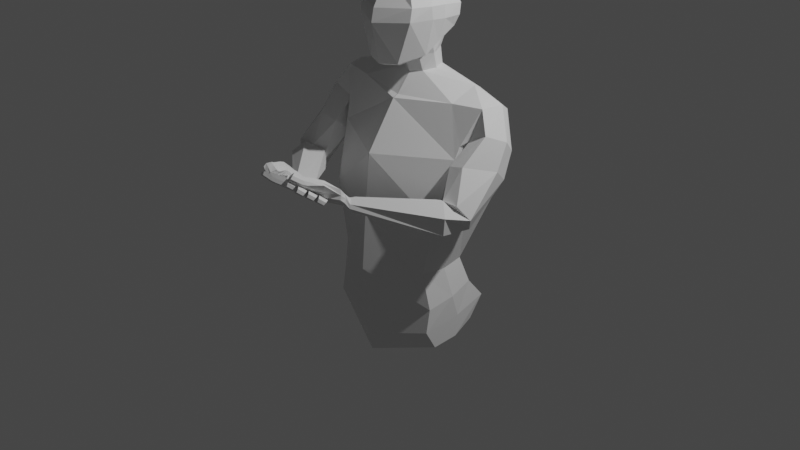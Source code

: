 # Source: lengua_3.blend  (saved by Blender 3.6.11; exported with 4.5.12 LTS)
import bpy
from mathutils import Matrix  # noqa: F401  (used for matrix-valued properties, if any)

bpy.ops.wm.read_factory_settings(use_empty=True)
scene = bpy.context.scene
scene.name = 'Scene'

# ---- collections
col_collection = bpy.data.collections.new('Collection'); scene.collection.children.link(col_collection)

# ---- world
world_world = bpy.data.worlds.new('World'); scene.world = world_world
world_world.use_nodes = True; world_world.node_tree.nodes.clear()
_N = world_world.node_tree.nodes; _L = world_world.node_tree.links
n0 = _N.new('ShaderNodeOutputWorld'); n0.name = 'World Output'; n0.location = (300, 300)
n1 = _N.new('ShaderNodeBackground'); n1.name = 'Background'; n1.location = (10, 300)
n1.inputs[0].default_value = (0.05088, 0.05088, 0.05088, 1.0)
_L.new(n1.outputs[0], n0.inputs[0])
n0.is_active_output = True
world_world.color = (0.05088, 0.05088, 0.05088)
world_world.use_sun_shadow = False
world_world.sun_shadow_jitter_overblur = 0.0

# ---- cameras
cam_camera = bpy.data.cameras.new('Camera')
cam_camera.clip_end = 100.0
cam_camera.ortho_scale = 7.314

# ---- lights
light_light = bpy.data.lights.new('Light', 'POINT')
light_light.transmission_factor = 0.0
light_light.energy = 1000.0
light_light.shadow_soft_size = 0.1
light_light.shadow_maximum_resolution = 0.006
light_light.use_absolute_resolution = True

# ---- meshes
me_cubo_001 = bpy.data.meshes.new('Cubo.001')
me_cubo_001.from_pydata([(0.1496, -0.1297, 1.687), (0.2666, -0.1224, 2.439), (0.2011, 0.4138, 1.907), (0.2666, 0.4169, 2.377), (-0.001463, 0.4506, 1.845), (0.0, 0.4623, 2.456), (0.0, -0.1821, 1.668), (0.0, -0.1602, 2.508), (0.2441, 0.07367, 1.774), (0.228, 0.2174, 1.845), (0.3187, 0.2322, 2.454), (0.3188, 0.12, 2.466), (0.0, 0.1288, 2.57), (0.0, 0.2388, 2.558), (0.3415, 0.4706, 2.208), (0.3405, 0.4568, 2.095), (0.3348, -0.18, 2.133), (0.3377, -0.1592, 2.264), (0.0, 0.5564, 2.191), (-0.0005691, 0.543, 2.054), (0.0, -0.3484, 2.102), (0.0, -0.3184, 2.238), (0.3964, 0.03214, 2.26), (0.3924, 0.0576, 2.131), (0.3951, 0.2105, 2.118), (0.3979, 0.1992, 2.25), (0.2992, 0.4294, 1.988), (-0.001356, 0.4748, 1.948), (0.0, -0.2619, 1.7), (0.1834, -0.1909, 1.714), (0.3148, 0.04348, 1.783), (0.3366, 0.1922, 1.895), (0.5597, 0.3114, -0.3374), (0.6128, 0.4021, -0.6193), (0.7718, 0.5193, 0.3331), (0.638, -0.1827, -0.7281), (0.0, 0.6336, -0.8164), (0.0, 0.5726, 1.441), (0.0, -0.385, -0.9106), (0.001452, -0.07763, 1.316), (0.686, -0.2084, 0.261), (0.5597, -0.2091, -0.3552), (0.001653, -0.401, 0.8333), (0.0, -0.4536, 0.2181), (0.0, -0.5008, -0.391), (-0.0007923, 0.6959, 0.9871), (0.0, 0.6414, 0.3331), (0.0, 0.4928, -0.3374), (0.6128, 0.4386, -1.081), (0.638, -0.1004, -1.197), (0.0, 0.6336, -1.245), (0.0, -0.385, -1.379), (0.0, -0.385, -1.19), (0.638, -0.2256, -0.9785), (0.6128, 0.6022, -0.856), (0.0, 0.8155, -1.062), (0.6663, 0.1104, -0.6693), (0.616, 0.3947, 1.485), (0.1236, 0.1941, 1.553), (-0.04114, 0.1242, -0.8634), (0.6008, 0.05002, -0.3473), (0.7697, 0.1544, 0.2915), (0.6578, 0.1741, -1.164), (0.0, 0.1295, -1.345), (0.6665, 0.1899, -0.9172), (0.0, 0.2154, -1.126), (0.597, 0.1116, 1.366), (0.5903, 0.4987, 1.436), (0.7007, 0.5386, 0.8257), (0.7624, -0.01027, 0.8818), (0.7611, 0.261, 0.8972), (1.193, 0.2241, 1.124), (1.047, 0.0941, 1.173), (0.9145, 0.3933, 0.8891), (0.8378, 0.114, 1.063), (0.7915, 0.2652, 0.933), (1.132, 0.3686, 0.9847), (0.4196, -1.005, 0.6311), (0.3868, -0.971, 0.6671), (0.4241, -1.017, 0.5936), (0.3329, -0.8918, 0.4815), (0.2791, -0.8258, 0.605), (0.3053, -0.8558, 0.522), (1.225, -0.2647, 0.5036), (1.134, -0.1799, 0.3574), (0.9333, -0.3321, 0.6204), (1.124, -0.3439, 0.6358), (0.9453, -0.1727, 0.3408), (0.8449, -0.2454, 0.4716), (0.7826, 0.03735, 1.011), (0.9173, 0.1803, 1.38), (0.9769, 0.3889, 1.39), (0.8164, 0.5415, 0.9709), (0.7822, 0.2857, 0.9367), (0.9075, 0.5403, 1.293), (1.103, -0.474, 0.5465), (0.8231, -0.2654, 0.5797), (0.9179, -0.3552, 0.2701), (1.08, -0.4649, 0.3651), (0.9924, -0.3828, 0.6598), (0.8088, -0.263, 0.3925), (1.154, 0.2528, 0.7321), (1.001, -0.151, 0.9234), (0.7647, 0.02512, 0.7403), (1.221, 0.07893, 0.8805), (0.8108, -0.1227, 0.8674), (0.9524, 0.1622, 0.6449), (-0.0006782, 0.1384, 1.526), (0.1803, 0.323, 1.568), (-0.0007263, 0.5037, 1.59), (0.1304, 0.4533, 1.577), (0.001539, -0.02228, 1.341), (0.199, 0.2676, 1.727), (0.1485, 0.4079, 1.765), (-0.0009498, 0.07382, 1.694), (0.1284, 0.1275, 1.73), (-0.001235, 0.4703, 1.779), (0.3703, -1.072, 0.7843), (0.09465, -1.315, 0.8566), (0.3716, -1.079, 0.6823), (0.0993, -1.355, 0.7667), (0.1569, -0.8549, 0.5624), (-0.1546, -1.043, 0.6446), (0.1761, -0.9043, 0.5055), (-0.1323, -1.104, 0.5698), (0.2242, -0.9082, 0.5161), (0.2948, -0.9819, 0.5763), (0.3792, -1.04, 0.6446), (0.03012, -1.312, 0.7329), (-0.03408, -1.256, 0.6791), (-0.09632, -1.189, 0.6306), (0.3582, -1.01, 0.7152), (0.2841, -0.9404, 0.6399), (0.2134, -0.8667, 0.5797), (-0.1142, -1.132, 0.7083), (-0.05388, -1.194, 0.76), (0.01338, -1.257, 0.8096), (0.1797, -1.256, 0.785), (0.1906, -1.267, 0.7025), (0.2957, -1.176, 0.7074), (-0.06179, -1.051, 0.5492), (0.04448, -0.9682, 0.5137), (-0.08373, -0.9908, 0.6218), (0.02265, -0.9086, 0.5859), (-0.01992, -1.048, 0.6851), (0.08723, -0.9644, 0.6489), (0.04829, -1.117, 0.7267), (0.1554, -1.034, 0.6905), (0.114, -1.191, 0.7762), (0.2157, -1.106, 0.7877), (0.131, -1.227, 0.6865), (0.2395, -1.118, 0.6799), (0.06347, -1.176, 0.6372), (0.1709, -1.089, 0.6053), (-0.003668, -1.11, 0.5893), (0.1035, -1.027, 0.5532), (0.02956, -1.32, 0.7504), (0.07985, -1.352, 0.7796), (0.07883, -1.319, 0.8511), (0.0147, -1.275, 0.8108), (-0.1381, -1.115, 0.5876), (-0.1133, -1.178, 0.6326), (-0.1254, -1.136, 0.6946), (-0.1573, -1.066, 0.6444), (-0.09964, -1.196, 0.6469), (-0.05308, -1.248, 0.684), (-0.06553, -1.203, 0.7499), (-0.1166, -1.148, 0.7056), (-0.03853, -1.261, 0.6953), (0.01453, -1.307, 0.7398), (0.002186, -1.264, 0.8027), (-0.05386, -1.213, 0.7599), (-0.1737, -1.526, 0.8922), (-0.2102, -1.491, 0.8632), (-0.1376, -1.482, 0.9306), (-0.1937, -1.431, 0.888), (-0.3309, -1.313, 0.7251), (-0.3719, -1.274, 0.6934), (-0.3052, -1.268, 0.764), (-0.3568, -1.214, 0.7192), (-0.2972, -1.401, 0.789), (-0.3381, -1.362, 0.7569), (-0.2678, -1.354, 0.8254), (-0.3221, -1.302, 0.782), (-0.2624, -1.488, 0.8526), (-0.3033, -1.449, 0.8204), (-0.2284, -1.438, 0.8863), (-0.2833, -1.386, 0.8432), (0.3726, -1.07, 0.7244), (0.09958, -1.337, 0.8161), (0.1652, -0.8783, 0.5329), (-0.1458, -1.071, 0.6053), (-0.1064, -1.159, 0.6684), (-0.04364, -1.225, 0.7221), (0.02084, -1.283, 0.7718), (0.3733, -1.021, 0.6784), (0.2188, -0.8874, 0.5479), (0.03057, -0.9356, 0.5474), (-0.07564, -1.018, 0.583), (0.2932, -1.185, 0.7565), (0.1914, -1.267, 0.7437), (0.08099, -1.337, 0.8166), (0.02228, -1.298, 0.7807), (-0.1209, -1.156, 0.6624), (-0.149, -1.089, 0.6149), (-0.06101, -1.223, 0.7171), (-0.1094, -1.171, 0.6752), (0.006771, -1.284, 0.77), (-0.04615, -1.236, 0.7292), (-0.1729, -1.513, 0.9218), (-0.2192, -1.471, 0.886), (-0.3351, -1.3, 0.7551), (-0.3816, -1.254, 0.7166), (-0.2996, -1.387, 0.8176), (-0.3473, -1.341, 0.7798), (-0.2627, -1.472, 0.8798), (-0.3104, -1.427, 0.8422), (0.195, -1.496, 0.9609), (0.192, -1.469, 0.9846), (0.1652, -1.429, 0.994), (0.1308, -1.431, 0.9684), (0.1534, -1.477, 0.9595), (0.1196, -1.479, 0.9195), (0.09583, -1.428, 0.9398), (0.1749, -1.501, 0.9379), (0.1362, -1.492, 0.8999), (0.3296, -0.8938, 0.6341), (0.9073, -0.3231, 0.6208), (0.9962, -0.4107, 0.3172), (0.3794, -0.9653, 0.548), (-0.05854, -1.398, 0.7828), (-0.03297, -1.377, 0.7728), (-0.1398, -1.453, 0.8195), (-0.1128, -1.437, 0.8054), (-0.1316, -1.389, 0.8595), (-0.1582, -1.407, 0.8713), (-0.05102, -1.33, 0.8279), (-0.07728, -1.35, 0.8368), (-0.01571, -1.428, 0.8092), (0.01066, -1.408, 0.8), (-0.09997, -1.486, 0.8463), (-0.07301, -1.469, 0.8324), (-0.0162, -1.398, 0.8777), (0.01005, -1.377, 0.8689), (-0.1001, -1.457, 0.9126), (-0.07351, -1.439, 0.9008), (-0.09818, -1.347, 0.8304), (-0.07202, -1.326, 0.822), (-0.1874, -1.412, 0.866), (-0.1608, -1.393, 0.8543), (-0.156, -1.428, 0.7893), (-0.1829, -1.445, 0.8029), (-0.06614, -1.362, 0.7572), (-0.09338, -1.382, 0.7653), (-0.1538, -1.296, 0.7875), (-0.1277, -1.275, 0.7791), (-0.2427, -1.36, 0.8231), (-0.2161, -1.342, 0.8114), (-0.1351, -1.344, 0.7335), (-0.1095, -1.323, 0.7235), (-0.2242, -1.407, 0.771), (-0.1973, -1.389, 0.7574), (-0.2074, -1.223, 0.7314), (-0.1812, -1.202, 0.7224), (-0.2873, -1.279, 0.7658), (-0.2607, -1.26, 0.7539), (-0.2338, -1.331, 0.8097), (-0.2072, -1.313, 0.7978), (-0.1552, -1.276, 0.7755), (-0.1289, -1.256, 0.7664), (-0.1887, -1.27, 0.6773), (-0.1627, -1.25, 0.6676), (-0.2689, -1.325, 0.714), (-0.2419, -1.308, 0.6999), (-0.1504, -1.311, 0.7105), (-0.1229, -1.293, 0.7013), (-0.2294, -1.364, 0.747), (-0.2024, -1.347, 0.7328), (-0.246, -1.138, 0.6699), (-0.2195, -1.118, 0.6606), (-0.3235, -1.192, 0.7039), (-0.2968, -1.174, 0.692), (-0.2769, -1.248, 0.7519), (-0.2501, -1.23, 0.7398), (-0.2067, -1.202, 0.7189), (-0.1801, -1.182, 0.709), (-0.2273, -1.186, 0.6158), (-0.2005, -1.166, 0.606), (-0.3052, -1.238, 0.6522), (-0.2781, -1.221, 0.6379), (-0.2019, -1.236, 0.6539), (-0.1741, -1.218, 0.6446), (-0.2725, -1.281, 0.6896), (-0.2453, -1.265, 0.6748), (0.01166, -1.394, 0.8355), (-0.01472, -1.414, 0.8444), (-0.07203, -1.455, 0.8676), (-0.09907, -1.472, 0.8806), (-0.04285, -1.353, 0.7997), (-0.06897, -1.373, 0.809), (-0.1233, -1.412, 0.8316), (-0.15, -1.429, 0.8451), (-0.1195, -1.298, 0.7508), (-0.1455, -1.319, 0.7596), (-0.2078, -1.365, 0.7836), (-0.2344, -1.382, 0.7967), (-0.0687, -1.345, 0.7899), (-0.09508, -1.365, 0.7984), (-0.1577, -1.411, 0.8224), (-0.1847, -1.429, 0.8352), (-0.1256, -1.275, 0.7343), (-0.1521, -1.294, 0.7435), (-0.2041, -1.331, 0.7659), (-0.2311, -1.348, 0.7792), (-0.1731, -1.225, 0.6941), (-0.1991, -1.246, 0.7035), (-0.2524, -1.283, 0.7261), (-0.2791, -1.301, 0.7396), (-0.1768, -1.2, 0.677), (-0.2036, -1.219, 0.6869), (-0.2471, -1.248, 0.7078), (-0.2742, -1.265, 0.7218), (-0.2111, -1.141, 0.6324), (-0.2377, -1.161, 0.642), (-0.2885, -1.196, 0.6641), (-0.3153, -1.214, 0.6778), (0.3349, -1.28, 0.8769), (0.3455, -1.243, 0.8686), (0.321, -1.241, 0.8889), (0.3082, -1.282, 0.8975), (0.294, -1.195, 0.8852), (0.2784, -1.245, 0.908), (0.234, -1.221, 0.8764), (0.2252, -1.265, 0.8935), (0.1902, -1.291, 0.8138), (0.1896, -1.319, 0.8238), (0.1681, -1.249, 0.8523), (0.172, -1.278, 0.8644), (0.3009, -1.286, 0.8298), (0.2954, -1.312, 0.8351), (0.2206, -1.297, 0.7848), (0.2229, -1.323, 0.7962), (0.2628, -1.423, 0.908), (0.2867, -1.385, 0.8932), (0.2794, -1.356, 0.9171), (0.2601, -1.394, 0.9317), (0.2452, -1.326, 0.9368), (0.2287, -1.36, 0.9496), (0.1806, -1.35, 0.9188), (0.1639, -1.375, 0.9317), (0.1119, -1.395, 0.9094), (0.128, -1.371, 0.8933), (0.2499, -1.401, 0.8694), (0.2268, -1.434, 0.8883), (0.1906, -1.42, 0.8422), (0.1734, -1.445, 0.8606), (0.1592, -1.399, 0.8592), (0.1448, -1.425, 0.8775), (-0.1496, -0.1297, 1.687), (-0.2666, -0.1224, 2.439), (-0.2011, 0.4138, 1.907), (-0.2666, 0.4169, 2.377), (0.001463, 0.4506, 1.845), (-0.2441, 0.07367, 1.774), (-0.228, 0.2174, 1.845), (-0.3187, 0.2322, 2.454), (-0.3188, 0.12, 2.466), (-0.3415, 0.4706, 2.208), (-0.3405, 0.4568, 2.095), (-0.3348, -0.18, 2.133), (-0.3377, -0.1592, 2.264), (0.0005691, 0.543, 2.054), (-0.3964, 0.03214, 2.26), (-0.3924, 0.0576, 2.131), (-0.3951, 0.2105, 2.118), (-0.3979, 0.1992, 2.25), (-0.2992, 0.4294, 1.988), (0.001356, 0.4748, 1.948), (-0.1834, -0.1909, 1.714), (-0.3148, 0.04348, 1.783), (-0.3366, 0.1922, 1.895), (-0.5597, 0.3114, -0.3374), (-0.6128, 0.4021, -0.6193), (-0.7718, 0.5193, 0.3331), (-0.638, -0.1827, -0.7281), (-0.001452, -0.07763, 1.316), (-0.686, -0.2084, 0.261), (-0.5597, -0.2091, -0.3552), (-0.001653, -0.401, 0.8333), (0.0007923, 0.6959, 0.9871), (-0.6128, 0.4386, -1.081), (-0.638, -0.1004, -1.197), (-0.638, -0.2256, -0.9785), (-0.6128, 0.6022, -0.856), (-0.6663, 0.1104, -0.6693), (-0.616, 0.3947, 1.485), (-0.1236, 0.1941, 1.553), (0.04114, 0.1242, -0.8634), (-0.6008, 0.05002, -0.3473), (-0.7697, 0.1544, 0.2915), (-0.6578, 0.1741, -1.164), (-0.6665, 0.1899, -0.9172), (-0.597, 0.1116, 1.366), (-0.5903, 0.4987, 1.436), (-0.7007, 0.5386, 0.8257), (-0.7624, -0.01027, 0.8818), (-0.7611, 0.261, 0.8972), (-1.193, 0.2241, 1.124), (-1.047, 0.0941, 1.173), (-0.9145, 0.3933, 0.8891), (-0.8378, 0.114, 1.063), (-0.7915, 0.2652, 0.933), (-1.132, 0.3686, 0.9847), (-0.4196, -1.005, 0.6311), (-0.3868, -0.971, 0.6671), (-0.4241, -1.017, 0.5936), (-0.3329, -0.8918, 0.4815), (-0.2791, -0.8258, 0.605), (-0.3053, -0.8558, 0.522), (-1.225, -0.2647, 0.5036), (-1.134, -0.1799, 0.3574), (-0.9333, -0.3321, 0.6204), (-1.124, -0.3439, 0.6358), (-0.9453, -0.1727, 0.3408), (-0.8449, -0.2454, 0.4716), (-0.7826, 0.03735, 1.011), (-0.9173, 0.1803, 1.38), (-0.9769, 0.3889, 1.39), (-0.8164, 0.5415, 0.9709), (-0.7822, 0.2857, 0.9367), (-0.9075, 0.5403, 1.293), (-1.103, -0.474, 0.5465), (-0.8231, -0.2654, 0.5797), (-0.9179, -0.3552, 0.2701), (-1.08, -0.4649, 0.3651), (-0.9924, -0.3828, 0.6598), (-0.8088, -0.263, 0.3925), (-1.154, 0.2528, 0.7321), (-1.001, -0.151, 0.9234), (-0.7647, 0.02512, 0.7403), (-1.221, 0.07893, 0.8805), (-0.8108, -0.1227, 0.8674), (-0.9524, 0.1622, 0.6449), (0.0006782, 0.1384, 1.526), (-0.1803, 0.323, 1.568), (0.0007263, 0.5037, 1.59), (-0.1304, 0.4533, 1.577), (-0.001539, -0.02228, 1.341), (-0.199, 0.2676, 1.727), (-0.1485, 0.4079, 1.765), (0.0009498, 0.07382, 1.694), (-0.1284, 0.1275, 1.73), (0.001235, 0.4703, 1.779), (-0.3703, -1.072, 0.7843), (-0.09465, -1.315, 0.8566), (-0.3716, -1.079, 0.6823), (-0.0993, -1.355, 0.7667), (-0.1569, -0.8549, 0.5624), (0.1546, -1.043, 0.6446), (-0.1761, -0.9043, 0.5055), (0.1323, -1.104, 0.5698), (-0.2242, -0.9082, 0.5161), (-0.2948, -0.9819, 0.5763), (-0.3792, -1.04, 0.6446), (-0.03012, -1.312, 0.7329), (0.03408, -1.256, 0.6791), (0.09632, -1.189, 0.6306), (-0.3582, -1.01, 0.7152), (-0.2841, -0.9404, 0.6399), (-0.2134, -0.8667, 0.5797), (0.1142, -1.132, 0.7083), (0.05388, -1.194, 0.76), (-0.01338, -1.257, 0.8096), (-0.1797, -1.256, 0.785), (-0.1906, -1.267, 0.7025), (-0.2957, -1.176, 0.7074), (0.06179, -1.051, 0.5492), (-0.04448, -0.9682, 0.5137), (0.08373, -0.9908, 0.6218), (-0.02265, -0.9086, 0.5859), (0.01992, -1.048, 0.6851), (-0.08723, -0.9644, 0.6489), (-0.04829, -1.117, 0.7267), (-0.1554, -1.034, 0.6905), (-0.114, -1.191, 0.7762), (-0.2157, -1.106, 0.7877), (-0.131, -1.227, 0.6865), (-0.2395, -1.118, 0.6799), (-0.06347, -1.176, 0.6372), (-0.1709, -1.089, 0.6053), (0.003668, -1.11, 0.5893), (-0.1035, -1.027, 0.5532), (-0.02956, -1.32, 0.7504), (-0.07985, -1.352, 0.7796), (-0.07883, -1.319, 0.8511), (-0.0147, -1.275, 0.8108), (0.1381, -1.115, 0.5876), (0.1133, -1.178, 0.6326), (0.1254, -1.136, 0.6946), (0.1573, -1.066, 0.6444), (0.09964, -1.196, 0.6469), (0.05308, -1.248, 0.684), (0.06553, -1.203, 0.7499), (0.1166, -1.148, 0.7056), (0.03853, -1.261, 0.6953), (-0.01453, -1.307, 0.7398), (-0.002186, -1.264, 0.8027), (0.05386, -1.213, 0.7599), (0.1737, -1.526, 0.8922), (0.2102, -1.491, 0.8632), (0.1376, -1.482, 0.9306), (0.1937, -1.431, 0.888), (0.3309, -1.313, 0.7251), (0.3719, -1.274, 0.6934), (0.3052, -1.268, 0.764), (0.3568, -1.214, 0.7192), (0.2972, -1.401, 0.789), (0.3381, -1.362, 0.7569), (0.2678, -1.354, 0.8254), (0.3221, -1.302, 0.782), (0.2624, -1.488, 0.8526), (0.3033, -1.449, 0.8204), (0.2284, -1.438, 0.8863), (0.2833, -1.386, 0.8432), (-0.3726, -1.07, 0.7244), (-0.09958, -1.337, 0.8161), (-0.1652, -0.8783, 0.5329), (0.1458, -1.071, 0.6053), (0.1064, -1.159, 0.6684), (0.04364, -1.225, 0.7221), (-0.02084, -1.283, 0.7718), (-0.3733, -1.021, 0.6784), (-0.2188, -0.8874, 0.5479), (-0.03057, -0.9356, 0.5474), (0.07564, -1.018, 0.583), (-0.2932, -1.185, 0.7565), (-0.1914, -1.267, 0.7437), (-0.08099, -1.337, 0.8166), (-0.02228, -1.298, 0.7807), (0.1209, -1.156, 0.6624), (0.149, -1.089, 0.6149), (0.06101, -1.223, 0.7171), (0.1094, -1.171, 0.6752), (-0.006771, -1.284, 0.77), (0.04615, -1.236, 0.7292), (0.1729, -1.513, 0.9218), (0.2192, -1.471, 0.886), (0.3351, -1.3, 0.7551), (0.3816, -1.254, 0.7166), (0.2996, -1.387, 0.8176), (0.3473, -1.341, 0.7798), (0.2627, -1.472, 0.8798), (0.3104, -1.427, 0.8422), (-0.195, -1.496, 0.9609), (-0.192, -1.469, 0.9846), (-0.1652, -1.429, 0.994), (-0.1308, -1.431, 0.9684), (-0.1534, -1.477, 0.9595), (-0.1196, -1.479, 0.9195), (-0.09583, -1.428, 0.9398), (-0.1749, -1.501, 0.9379), (-0.1362, -1.492, 0.8999), (-0.3296, -0.8938, 0.6341), (-0.9073, -0.3231, 0.6208), (-0.9962, -0.4107, 0.3172), (-0.3794, -0.9653, 0.548), (0.05854, -1.398, 0.7828), (0.03297, -1.377, 0.7728), (0.1398, -1.453, 0.8195), (0.1128, -1.437, 0.8054), (0.1316, -1.389, 0.8595), (0.1582, -1.407, 0.8713), (0.05102, -1.33, 0.8279), (0.07728, -1.35, 0.8368), (0.01571, -1.428, 0.8092), (-0.01066, -1.408, 0.8), (0.09997, -1.486, 0.8463), (0.07301, -1.469, 0.8324), (0.0162, -1.398, 0.8777), (-0.01005, -1.377, 0.8689), (0.1001, -1.457, 0.9126), (0.07351, -1.439, 0.9008), (0.09818, -1.347, 0.8304), (0.07202, -1.326, 0.822), (0.1874, -1.412, 0.866), (0.1608, -1.393, 0.8543), (0.156, -1.428, 0.7893), (0.1829, -1.445, 0.8029), (0.06614, -1.362, 0.7572), (0.09338, -1.382, 0.7653), (0.1538, -1.296, 0.7875), (0.1277, -1.275, 0.7791), (0.2427, -1.36, 0.8231), (0.2161, -1.342, 0.8114), (0.1351, -1.344, 0.7335), (0.1095, -1.323, 0.7235), (0.2242, -1.407, 0.771), (0.1973, -1.389, 0.7574), (0.2074, -1.223, 0.7314), (0.1812, -1.202, 0.7224), (0.2873, -1.279, 0.7658), (0.2607, -1.26, 0.7539), (0.2338, -1.331, 0.8097), (0.2072, -1.313, 0.7978), (0.1552, -1.276, 0.7755), (0.1289, -1.256, 0.7664), (0.1887, -1.27, 0.6773), (0.1627, -1.25, 0.6676), (0.2689, -1.325, 0.714), (0.2419, -1.308, 0.6999), (0.1504, -1.311, 0.7105), (0.1229, -1.293, 0.7013), (0.2294, -1.364, 0.747), (0.2024, -1.347, 0.7328), (0.246, -1.138, 0.6699), (0.2195, -1.118, 0.6606), (0.3235, -1.192, 0.7039), (0.2968, -1.174, 0.692), (0.2769, -1.248, 0.7519), (0.2501, -1.23, 0.7398), (0.2067, -1.202, 0.7189), (0.1801, -1.182, 0.709), (0.2273, -1.186, 0.6158), (0.2005, -1.166, 0.606), (0.3052, -1.238, 0.6522), (0.2781, -1.221, 0.6379), (0.2019, -1.236, 0.6539), (0.1741, -1.218, 0.6446), (0.2725, -1.281, 0.6896), (0.2453, -1.265, 0.6748), (-0.01166, -1.394, 0.8355), (0.01472, -1.414, 0.8444), (0.07203, -1.455, 0.8676), (0.09907, -1.472, 0.8806), (0.04285, -1.353, 0.7997), (0.06897, -1.373, 0.809), (0.1233, -1.412, 0.8316), (0.15, -1.429, 0.8451), (0.1195, -1.298, 0.7508), (0.1455, -1.319, 0.7596), (0.2078, -1.365, 0.7836), (0.2344, -1.382, 0.7967), (0.0687, -1.345, 0.7899), (0.09508, -1.365, 0.7984), (0.1577, -1.411, 0.8224), (0.1847, -1.429, 0.8352), (0.1256, -1.275, 0.7343), (0.1521, -1.294, 0.7435), (0.2041, -1.331, 0.7659), (0.2311, -1.348, 0.7792), (0.1731, -1.225, 0.6941), (0.1991, -1.246, 0.7035), (0.2524, -1.283, 0.7261), (0.2791, -1.301, 0.7396), (0.1768, -1.2, 0.677), (0.2036, -1.219, 0.6869), (0.2471, -1.248, 0.7078), (0.2742, -1.265, 0.7218), (0.2111, -1.141, 0.6324), (0.2377, -1.161, 0.642), (0.2885, -1.196, 0.6641), (0.3153, -1.214, 0.6778), (-0.3349, -1.28, 0.8769), (-0.3455, -1.243, 0.8686), (-0.321, -1.241, 0.8889), (-0.3082, -1.282, 0.8975), (-0.294, -1.195, 0.8852), (-0.2784, -1.245, 0.908), (-0.234, -1.221, 0.8764), (-0.2252, -1.265, 0.8935), (-0.1902, -1.291, 0.8138), (-0.1896, -1.319, 0.8238), (-0.1681, -1.249, 0.8523), (-0.172, -1.278, 0.8644), (-0.3009, -1.286, 0.8298), (-0.2954, -1.312, 0.8351), (-0.2206, -1.297, 0.7848), (-0.2229, -1.323, 0.7962), (-0.2628, -1.423, 0.908), (-0.2867, -1.385, 0.8932), (-0.2794, -1.356, 0.9171), (-0.2601, -1.394, 0.9317), (-0.2452, -1.326, 0.9368), (-0.2287, -1.36, 0.9496), (-0.1806, -1.35, 0.9188), (-0.1639, -1.375, 0.9317), (-0.1119, -1.395, 0.9094), (-0.128, -1.371, 0.8933), (-0.2499, -1.401, 0.8694), (-0.2268, -1.434, 0.8883), (-0.1906, -1.42, 0.8422), (-0.1734, -1.445, 0.8606), (-0.1592, -1.399, 0.8592), (-0.1448, -1.425, 0.8775)], [], [(26, 15, 24, 31), (18, 5, 3, 14), (29, 16, 20, 28), (11, 12, 7, 1), (27, 19, 15, 26), (11, 22, 25, 10), (30, 23, 16, 29), (3, 5, 13, 10), (22, 11, 1, 17), (17, 1, 7, 21), (31, 24, 23, 30), (10, 13, 12, 11), (15, 19, 18, 14), (17, 21, 20, 16), (23, 24, 25, 22), (14, 25, 24, 15), (22, 17, 16, 23), (14, 3, 10, 25), (2, 4, 27, 26), (6, 0, 29, 28), (8, 9, 31, 30), (0, 8, 30, 29), (9, 2, 26, 31), (45, 37, 67, 68), (35, 41, 44, 38), (40, 69, 42, 43), (56, 60, 41, 35), (41, 40, 43, 44), (53, 52, 51, 49), (69, 66, 39, 42), (60, 61, 40, 41), (61, 70, 69, 40), (36, 47, 32, 33), (47, 46, 34, 32), (46, 45, 68, 34), (62, 49, 51, 63), (55, 54, 48, 50), (65, 55, 50, 63), (64, 53, 49, 62), (56, 35, 53, 64), (59, 36, 55, 65), (36, 33, 54, 55), (35, 38, 52, 53), (38, 59, 65, 52), (33, 56, 64, 54), (54, 64, 62, 48), (52, 65, 63, 51), (48, 62, 63, 50), (34, 68, 70, 61), (32, 34, 61, 60), (57, 67, 110, 108), (33, 32, 60, 56), (91, 90, 72, 71), (90, 89, 74, 72), (93, 92, 73, 75), (89, 93, 75, 74), (92, 94, 76, 73), (94, 91, 71, 76), (99, 227, 226, 78), (98, 95, 77, 79), (95, 99, 78, 77), (100, 97, 80, 82), (96, 100, 82, 81), (97, 228, 229, 80), (106, 101, 84, 87), (105, 103, 88, 85), (103, 106, 87, 88), (104, 102, 86, 83), (101, 104, 83, 84), (102, 105, 85, 86), (67, 57, 91, 94), (68, 67, 94, 92), (69, 70, 93, 89), (70, 68, 92, 93), (66, 69, 89, 90), (57, 66, 90, 91), (87, 84, 98, 228, 97), (85, 88, 100, 96), (88, 87, 97, 100), (83, 86, 99, 95), (84, 83, 95, 98), (86, 85, 96, 227, 99), (72, 74, 105, 102), (76, 71, 104, 101), (71, 72, 102, 104), (75, 73, 106, 103), (74, 75, 103, 105), (73, 76, 101, 106), (107, 58, 115, 114), (66, 111, 39), (58, 66, 57, 108), (110, 67, 37, 109), (111, 66, 58, 107), (58, 108, 112, 115), (108, 110, 113, 112), (110, 109, 116, 113), (0, 6, 114, 115), (0, 115, 8), (9, 8, 115, 112), (2, 9, 112, 113), (4, 2, 113, 116), (200, 189, 120, 138), (154, 130, 124, 140), (198, 191, 122, 142), (148, 136, 118, 137), (196, 190, 121, 133), (216, 215, 186, 187), (214, 213, 182, 183), (212, 211, 178, 179), (210, 209, 174, 175), (188, 195, 131, 117), (142, 122, 134, 144), (144, 134, 135, 146), (146, 135, 136, 148), (138, 120, 128, 150), (150, 128, 129, 152), (152, 129, 130, 154), (126, 153, 155, 125), (153, 152, 154, 155), (127, 151, 153, 126), (151, 150, 152, 153), (119, 139, 151, 127), (139, 138, 150, 151), (132, 147, 149, 131), (147, 146, 148, 149), (133, 145, 147, 132), (145, 144, 146, 147), (121, 143, 145, 133), (143, 142, 144, 145), (326, 329, 344, 343), (200, 199, 338, 340), (190, 197, 143, 121), (197, 198, 142, 143), (125, 155, 141, 123), (155, 154, 140, 141), (188, 199, 139, 119), (199, 200, 138, 139), (313, 266, 182, 213), (120, 157, 156, 128), (189, 201, 157, 120), (136, 159, 158, 118), (194, 202, 159, 136), (235, 301, 210, 175), (130, 161, 160, 124), (192, 203, 161, 130), (122, 163, 162, 134), (191, 204, 163, 122), (251, 309, 215, 184), (129, 165, 164, 130), (193, 205, 165, 129), (134, 167, 166, 135), (192, 206, 167, 134), (321, 282, 178, 211), (128, 169, 168, 129), (194, 207, 169, 128), (135, 171, 170, 136), (193, 208, 171, 135), (161, 203, 318, 291), (309, 248, 186, 215), (165, 205, 310, 275), (167, 206, 314, 263), (301, 232, 173, 210), (325, 288, 177, 212), (207, 170, 247, 306), (317, 272, 181, 214), (319, 284, 283, 320), (253, 307, 308, 250), (237, 299, 300, 234), (311, 268, 267, 312), (157, 201, 294, 239), (159, 202, 298, 236), (295, 242, 245, 296), (297, 244, 174, 209), (299, 230, 233, 300), (232, 240, 172, 173), (156, 157, 239, 231), (230, 238, 241, 233), (171, 208, 302, 255), (169, 207, 306, 252), (303, 258, 261, 304), (305, 260, 185, 216), (307, 246, 249, 308), (248, 256, 187, 186), (170, 171, 255, 247), (246, 254, 257, 249), (206, 164, 271, 314), (205, 166, 269, 310), (315, 270, 273, 316), (272, 276, 180, 181), (164, 165, 275, 271), (270, 274, 277, 273), (264, 317, 214, 183), (262, 315, 316, 265), (204, 160, 287, 322), (203, 162, 285, 318), (323, 286, 289, 324), (288, 292, 176, 177), (160, 161, 291, 287), (286, 290, 293, 289), (280, 325, 212, 179), (278, 323, 324, 281), (162, 163, 279, 285), (284, 278, 281, 283), (292, 321, 211, 176), (290, 319, 320, 293), (166, 167, 263, 269), (268, 262, 265, 267), (276, 313, 213, 180), (274, 311, 312, 277), (258, 253, 250, 261), (168, 169, 252, 259), (256, 305, 216, 187), (254, 303, 304, 257), (242, 237, 234, 245), (158, 159, 236, 243), (240, 297, 209, 172), (238, 295, 296, 241), (163, 204, 322, 279), (199, 188, 327, 338), (201, 158, 243, 294), (208, 168, 259, 302), (266, 264, 183, 182), (282, 280, 179, 178), (129, 168, 208, 193), (136, 170, 207, 194), (130, 164, 206, 192), (135, 166, 205, 193), (260, 251, 184, 185), (124, 160, 204, 191), (134, 162, 203, 192), (244, 235, 175, 174), (128, 156, 202, 194), (118, 158, 201, 189), (339, 326, 343, 352), (331, 333, 348, 346), (141, 140, 198, 197), (123, 141, 197, 190), (119, 127, 195, 188), (173, 172, 209, 210), (177, 176, 211, 212), (181, 180, 213, 214), (185, 184, 215, 216), (125, 123, 190, 196), (140, 124, 191, 198), (137, 118, 189, 200), (342, 345, 218, 217), (131, 149, 332, 330), (148, 137, 334, 336), (341, 339, 352, 354), (329, 331, 346, 344), (333, 337, 351, 348), (353, 342, 217, 224), (345, 347, 219, 218), (349, 350, 223, 220), (149, 148, 336, 332), (188, 117, 328, 327), (117, 131, 330, 328), (137, 200, 340, 334), (219, 220, 221, 218), (220, 223, 222, 221), (221, 222, 225, 224), (218, 221, 224, 217), (355, 353, 224, 225), (347, 349, 220, 219), (357, 355, 225, 222), (226, 227, 96, 81), (229, 228, 98, 79), (195, 127, 79, 77), (127, 126, 229, 79), (126, 125, 80, 229), (125, 196, 82, 80), (196, 133, 81, 82), (133, 132, 226, 81), (132, 131, 78, 226), (131, 195, 77, 78), (237, 242, 243, 236), (235, 244, 245, 234), (295, 238, 239, 294), (297, 240, 241, 296), (238, 230, 231, 239), (240, 232, 233, 241), (299, 237, 236, 298), (301, 235, 234, 300), (253, 258, 259, 252), (251, 260, 261, 250), (303, 254, 255, 302), (305, 256, 257, 304), (254, 246, 247, 255), (256, 248, 249, 257), (307, 253, 252, 306), (309, 251, 250, 308), (311, 274, 275, 310), (313, 276, 277, 312), (274, 270, 271, 275), (276, 272, 273, 277), (315, 262, 263, 314), (317, 264, 265, 316), (262, 268, 269, 263), (264, 266, 267, 265), (319, 290, 291, 318), (321, 292, 293, 320), (290, 286, 287, 291), (292, 288, 289, 293), (323, 278, 279, 322), (325, 280, 281, 324), (278, 284, 285, 279), (280, 282, 283, 281), (242, 295, 294, 243), (244, 297, 296, 245), (230, 299, 298, 231), (232, 301, 300, 233), (258, 303, 302, 259), (260, 305, 304, 261), (246, 307, 306, 247), (248, 309, 308, 249), (268, 311, 310, 269), (266, 313, 312, 267), (270, 315, 314, 271), (272, 317, 316, 273), (284, 319, 318, 285), (282, 321, 320, 283), (286, 323, 322, 287), (288, 325, 324, 289), (327, 328, 329, 326), (328, 330, 331, 329), (333, 331, 330, 332), (337, 333, 332, 336), (336, 334, 335, 337), (334, 340, 341, 335), (340, 338, 339, 341), (338, 327, 326, 339), (343, 344, 345, 342), (344, 346, 347, 345), (349, 347, 346, 348), (350, 349, 348, 351), (354, 352, 353, 355), (352, 343, 342, 353), (202, 156, 231, 298), (335, 341, 354, 356), (337, 335, 356, 351), (223, 350, 357, 222), (356, 354, 355, 357), (351, 356, 357, 350), (376, 380, 374, 368), (18, 367, 361, 5), (378, 28, 20, 369), (366, 359, 7, 12), (377, 376, 368, 371), (366, 365, 375, 372), (379, 378, 369, 373), (361, 365, 13, 5), (372, 370, 359, 366), (370, 21, 7, 359), (380, 379, 373, 374), (365, 366, 12, 13), (368, 367, 18, 371), (370, 369, 20, 21), (373, 372, 375, 374), (367, 368, 374, 375), (372, 373, 369, 370), (367, 375, 365, 361), (360, 376, 377, 362), (6, 28, 378, 358), (363, 379, 380, 364), (358, 378, 379, 363), (364, 380, 376, 360), (389, 404, 403, 37), (384, 38, 44, 387), (386, 43, 388, 405), (394, 384, 387, 398), (387, 44, 43, 386), (392, 391, 51, 52), (405, 388, 385, 402), (398, 387, 386, 399), (399, 386, 405, 406), (36, 382, 381, 47), (47, 381, 383, 46), (46, 383, 404, 389), (400, 63, 51, 391), (55, 50, 390, 393), (401, 400, 391, 392), (394, 401, 392, 384), (397, 65, 55, 36), (36, 55, 393, 382), (384, 392, 52, 38), (38, 52, 65, 397), (382, 393, 401, 394), (393, 390, 400, 401), (390, 50, 63, 400), (383, 399, 406, 404), (381, 398, 399, 383), (395, 444, 446, 403), (382, 394, 398, 381), (427, 407, 408, 426), (426, 408, 410, 425), (429, 411, 409, 428), (425, 410, 411, 429), (428, 409, 412, 430), (430, 412, 407, 427), (435, 414, 562, 563), (434, 415, 413, 431), (431, 413, 414, 435), (436, 418, 416, 433), (432, 417, 418, 436), (433, 416, 565, 564), (442, 423, 420, 437), (441, 421, 424, 439), (439, 424, 423, 442), (440, 419, 422, 438), (437, 420, 419, 440), (438, 422, 421, 441), (403, 430, 427, 395), (404, 428, 430, 403), (405, 425, 429, 406), (406, 429, 428, 404), (402, 426, 425, 405), (395, 427, 426, 402), (423, 433, 564, 434, 420), (421, 432, 436, 424), (424, 436, 433, 423), (419, 431, 435, 422), (420, 434, 431, 419), (422, 435, 563, 432, 421), (408, 438, 441, 410), (412, 437, 440, 407), (407, 440, 438, 408), (411, 439, 442, 409), (410, 441, 439, 411), (409, 442, 437, 412), (443, 450, 451, 396), (402, 385, 447), (396, 444, 395, 402), (446, 445, 37, 403), (447, 443, 396, 402), (396, 451, 448, 444), (444, 448, 449, 446), (446, 449, 452, 445), (358, 451, 450, 6), (358, 363, 451), (364, 448, 451, 363), (360, 449, 448, 364), (362, 452, 449, 360), (536, 474, 456, 525), (490, 476, 460, 466), (534, 478, 458, 527), (484, 473, 454, 472), (532, 469, 457, 526), (552, 523, 522, 551), (550, 519, 518, 549), (548, 515, 514, 547), (546, 511, 510, 545), (524, 453, 467, 531), (478, 480, 470, 458), (480, 482, 471, 470), (482, 484, 472, 471), (474, 486, 464, 456), (486, 488, 465, 464), (488, 490, 466, 465), (462, 461, 491, 489), (489, 491, 490, 488), (463, 462, 489, 487), (487, 489, 488, 486), (455, 463, 487, 475), (475, 487, 486, 474), (468, 467, 485, 483), (483, 485, 484, 482), (469, 468, 483, 481), (481, 483, 482, 480), (457, 469, 481, 479), (479, 481, 480, 478), (662, 679, 680, 665), (536, 676, 674, 535), (526, 457, 479, 533), (533, 479, 478, 534), (461, 459, 477, 491), (491, 477, 476, 490), (524, 455, 475, 535), (535, 475, 474, 536), (649, 549, 518, 602), (456, 464, 492, 493), (525, 456, 493, 537), (472, 454, 494, 495), (530, 472, 495, 538), (571, 511, 546, 637), (466, 460, 496, 497), (528, 466, 497, 539), (458, 470, 498, 499), (527, 458, 499, 540), (587, 520, 551, 645), (465, 466, 500, 501), (529, 465, 501, 541), (470, 471, 502, 503), (528, 470, 503, 542), (657, 547, 514, 618), (464, 465, 504, 505), (530, 464, 505, 543), (471, 472, 506, 507), (529, 471, 507, 544), (497, 627, 654, 539), (645, 551, 522, 584), (501, 611, 646, 541), (503, 599, 650, 542), (637, 546, 509, 568), (661, 548, 513, 624), (543, 642, 583, 506), (653, 550, 517, 608), (655, 656, 619, 620), (589, 586, 644, 643), (573, 570, 636, 635), (647, 648, 603, 604), (493, 575, 630, 537), (495, 572, 634, 538), (631, 632, 581, 578), (633, 545, 510, 580), (635, 636, 569, 566), (568, 509, 508, 576), (492, 567, 575, 493), (566, 569, 577, 574), (507, 591, 638, 544), (505, 588, 642, 543), (639, 640, 597, 594), (641, 552, 521, 596), (643, 644, 585, 582), (584, 522, 523, 592), (506, 583, 591, 507), (582, 585, 593, 590), (542, 650, 607, 500), (541, 646, 605, 502), (651, 652, 609, 606), (608, 517, 516, 612), (500, 607, 611, 501), (606, 609, 613, 610), (600, 519, 550, 653), (598, 601, 652, 651), (540, 658, 623, 496), (539, 654, 621, 498), (659, 660, 625, 622), (624, 513, 512, 628), (496, 623, 627, 497), (622, 625, 629, 626), (616, 515, 548, 661), (614, 617, 660, 659), (498, 621, 615, 499), (620, 619, 617, 614), (628, 512, 547, 657), (626, 629, 656, 655), (502, 605, 599, 503), (604, 603, 601, 598), (612, 516, 549, 649), (610, 613, 648, 647), (594, 597, 586, 589), (504, 595, 588, 505), (592, 523, 552, 641), (590, 593, 640, 639), (578, 581, 570, 573), (494, 579, 572, 495), (576, 508, 545, 633), (574, 577, 632, 631), (499, 615, 658, 540), (535, 674, 663, 524), (537, 630, 579, 494), (544, 638, 595, 504), (602, 518, 519, 600), (618, 514, 515, 616), (465, 529, 544, 504), (472, 530, 543, 506), (466, 528, 542, 500), (471, 529, 541, 502), (596, 521, 520, 587), (460, 527, 540, 496), (470, 528, 539, 498), (580, 510, 511, 571), (464, 530, 538, 492), (454, 525, 537, 494), (675, 688, 679, 662), (667, 682, 684, 669), (477, 533, 534, 476), (459, 526, 533, 477), (455, 524, 531, 463), (509, 546, 545, 508), (513, 548, 547, 512), (517, 550, 549, 516), (521, 552, 551, 520), (461, 532, 526, 459), (476, 534, 527, 460), (473, 536, 525, 454), (678, 553, 554, 681), (467, 666, 668, 485), (484, 672, 670, 473), (677, 690, 688, 675), (665, 680, 682, 667), (669, 684, 687, 673), (689, 560, 553, 678), (681, 554, 555, 683), (685, 556, 559, 686), (485, 668, 672, 484), (524, 663, 664, 453), (453, 664, 666, 467), (473, 670, 676, 536), (555, 554, 557, 556), (556, 557, 558, 559), (557, 560, 561, 558), (554, 553, 560, 557), (691, 561, 560, 689), (683, 555, 556, 685), (693, 558, 561, 691), (562, 417, 432, 563), (565, 415, 434, 564), (531, 413, 415, 463), (463, 415, 565, 462), (462, 565, 416, 461), (461, 416, 418, 532), (532, 418, 417, 469), (469, 417, 562, 468), (468, 562, 414, 467), (467, 414, 413, 531), (573, 572, 579, 578), (571, 570, 581, 580), (631, 630, 575, 574), (633, 632, 577, 576), (574, 575, 567, 566), (576, 577, 569, 568), (635, 634, 572, 573), (637, 636, 570, 571), (589, 588, 595, 594), (587, 586, 597, 596), (639, 638, 591, 590), (641, 640, 593, 592), (590, 591, 583, 582), (592, 593, 585, 584), (643, 642, 588, 589), (645, 644, 586, 587), (647, 646, 611, 610), (649, 648, 613, 612), (610, 611, 607, 606), (612, 613, 609, 608), (651, 650, 599, 598), (653, 652, 601, 600), (598, 599, 605, 604), (600, 601, 603, 602), (655, 654, 627, 626), (657, 656, 629, 628), (626, 627, 623, 622), (628, 629, 625, 624), (659, 658, 615, 614), (661, 660, 617, 616), (614, 615, 621, 620), (616, 617, 619, 618), (578, 579, 630, 631), (580, 581, 632, 633), (566, 567, 634, 635), (568, 569, 636, 637), (594, 595, 638, 639), (596, 597, 640, 641), (582, 583, 642, 643), (584, 585, 644, 645), (604, 605, 646, 647), (602, 603, 648, 649), (606, 607, 650, 651), (608, 609, 652, 653), (620, 621, 654, 655), (618, 619, 656, 657), (622, 623, 658, 659), (624, 625, 660, 661), (663, 662, 665, 664), (664, 665, 667, 666), (669, 668, 666, 667), (673, 672, 668, 669), (672, 673, 671, 670), (670, 671, 677, 676), (676, 677, 675, 674), (674, 675, 662, 663), (679, 678, 681, 680), (680, 681, 683, 682), (685, 684, 682, 683), (686, 687, 684, 685), (690, 691, 689, 688), (688, 689, 678, 679), (538, 634, 567, 492), (671, 692, 690, 677), (673, 687, 692, 671), (559, 558, 693, 686), (692, 693, 691, 690), (687, 686, 693, 692)])
_uv = me_cubo_001.uv_layers.new(name='MapaUV')
_uv.uv.foreach_set('vector', [0.375, 0.5, 0.4643, 0.5, 0.4688, 0.6038, 0.375, 0.6004, 0.5286, 0.375, 0.625, 0.375, 0.625, 0.5, 0.5356, 0.5, 0.375, 0.75, 0.4828, 0.75, 0.4847, 0.875, 0.375, 0.875, 0.625, 0.6489, 0.75, 0.6442, 0.75, 0.75, 0.625, 0.75, 0.375, 0.375, 0.4713, 0.375, 0.4643, 0.5, 0.375, 0.5, 0.625, 0.6489, 0.5314, 0.648, 0.5307, 0.604, 0.625, 0.601, 0.375, 0.6497, 0.4736, 0.6482, 0.4828, 0.75, 0.375, 0.75, 0.625, 0.5, 0.75, 0.5, 0.75, 0.6057, 0.625, 0.601, 0.5314, 0.648, 0.625, 0.6489, 0.625, 0.75, 0.5412, 0.75, 0.5412, 0.75, 0.625, 0.75, 0.625, 0.875, 0.5289, 0.875, 0.375, 0.6004, 0.4688, 0.6038, 0.4736, 0.6482, 0.375, 0.6497, 0.625, 0.601, 0.75, 0.6057, 0.75, 0.6442, 0.625, 0.6489, 0.4643, 0.5, 0.4713, 0.375, 0.5286, 0.375, 0.5356, 0.5, 0.5412, 0.75, 0.5289, 0.875, 0.4847, 0.875, 0.4828, 0.75, 0.4736, 0.6482, 0.4688, 0.6038, 0.5307, 0.604, 0.5314, 0.648, 0.5356, 0.5, 0.5307, 0.604, 0.4688, 0.6038, 0.4643, 0.5, 0.5314, 0.648, 0.5412, 0.75, 0.4828, 0.75, 0.4736, 0.6482, 0.5356, 0.5, 0.625, 0.5, 0.625, 0.601, 0.5307, 0.604, 0.3453, 0.5305, 0.25, 0.5259, 0.25, 0.5, 0.375, 0.5, 0.25, 0.7214, 0.33, 0.7163, 0.375, 0.75, 0.25, 0.75, 0.3436, 0.6351, 0.3485, 0.5977, 0.375, 0.6004, 0.375, 0.6497, 0.33, 0.7163, 0.3436, 0.6351, 0.375, 0.6497, 0.375, 0.75, 0.3485, 0.5977, 0.3453, 0.5305, 0.375, 0.5, 0.375, 0.6004, 0.5625, 0.125, 0.625, 0.125, 0.625, 0.25, 0.5625, 0.25, 0.375, 0.5, 0.4375, 0.5, 0.4375, 0.625, 0.375, 0.625, 0.5, 0.5, 0.5625, 0.5, 0.5625, 0.625, 0.5, 0.625, 0.375, 0.375, 0.4375, 0.375, 0.4375, 0.5, 0.375, 0.5, 0.4375, 0.5, 0.5, 0.5, 0.5, 0.625, 0.4375, 0.625, 0.375, 0.5, 0.375, 0.625, 0.375, 0.625, 0.375, 0.5, 0.5625, 0.5, 0.625, 0.5, 0.625, 0.625, 0.5625, 0.625, 0.4375, 0.375, 0.5, 0.375, 0.5, 0.5, 0.4375, 0.5, 0.5, 0.375, 0.5625, 0.375, 0.5625, 0.5, 0.5, 0.5, 0.375, 0.125, 0.4375, 0.125, 0.4375, 0.25, 0.375, 0.25, 0.4375, 0.125, 0.5, 0.125, 0.5, 0.25, 0.4375, 0.25, 0.5, 0.125, 0.5625, 0.125, 0.5625, 0.25, 0.5, 0.25, 0.25, 0.5, 0.375, 0.5, 0.375, 0.625, 0.25, 0.625, 0.375, 0.125, 0.375, 0.25, 0.375, 0.25, 0.375, 0.125, 0.0, 0.0, 0.0, 0.0, 0.0, 0.0, 0.0, 0.0, 0.375, 0.375, 0.375, 0.5, 0.375, 0.5, 0.375, 0.375, 0.375, 0.375, 0.375, 0.5, 0.375, 0.5, 0.375, 0.375, 0.0, 0.0, 0.0, 0.0, 0.0, 0.0, 0.0, 0.0, 0.375, 0.125, 0.375, 0.25, 0.375, 0.25, 0.375, 0.125, 0.375, 0.5, 0.375, 0.625, 0.375, 0.625, 0.375, 0.5, 0.0, 0.0, 0.0, 0.0, 0.0, 0.0, 0.0, 0.0, 0.375, 0.25, 0.375, 0.375, 0.375, 0.375, 0.375, 0.25, 0.375, 0.25, 0.375, 0.375, 0.375, 0.375, 0.375, 0.25, 0.0, 0.0, 0.0, 0.0, 0.0, 0.0, 0.0, 0.0, 0.125, 0.5, 0.25, 0.5, 0.25, 0.625, 0.125, 0.625, 0.5, 0.25, 0.5625, 0.25, 0.5625, 0.375, 0.5, 0.375, 0.4375, 0.25, 0.5, 0.25, 0.5, 0.375, 0.4375, 0.375, 0.75, 0.5, 0.875, 0.5, 0.796, 0.6026, 0.75, 0.5819, 0.375, 0.25, 0.4375, 0.25, 0.4375, 0.375, 0.375, 0.375, 0.75, 0.5, 0.625, 0.5, 0.625, 0.5, 0.75, 0.5, 0.625, 0.5, 0.5625, 0.5, 0.5625, 0.5, 0.625, 0.5, 0.5625, 0.375, 0.5625, 0.25, 0.5625, 0.25, 0.5625, 0.375, 0.5625, 0.5, 0.5625, 0.375, 0.5625, 0.375, 0.5625, 0.5, 0.5625, 0.25, 0.625, 0.25, 0.625, 0.25, 0.5625, 0.25, 0.875, 0.5, 0.75, 0.5, 0.75, 0.5, 0.875, 0.5, 0.625, 0.5, 0.5939, 0.5, 0.5918, 0.5, 0.625, 0.5, 0.875, 0.5, 0.75, 0.5, 0.75, 0.5, 0.875, 0.5, 0.75, 0.5, 0.625, 0.5, 0.625, 0.5, 0.75, 0.5, 0.5625, 0.375, 0.5625, 0.25, 0.5625, 0.25, 0.5625, 0.375, 0.5625, 0.5, 0.5625, 0.375, 0.5625, 0.375, 0.5625, 0.5, 0.5625, 0.25, 0.5929, 0.25, 0.5944, 0.25, 0.5625, 0.25, 0.5625, 0.25, 0.625, 0.25, 0.625, 0.25, 0.5625, 0.25, 0.5625, 0.5, 0.5625, 0.375, 0.5625, 0.375, 0.5625, 0.5, 0.5625, 0.375, 0.5625, 0.25, 0.5625, 0.25, 0.5625, 0.375, 0.75, 0.5, 0.625, 0.5, 0.625, 0.5, 0.75, 0.5, 0.875, 0.5, 0.75, 0.5, 0.75, 0.5, 0.875, 0.5, 0.625, 0.5, 0.5625, 0.5, 0.5625, 0.5, 0.625, 0.5, 0.875, 0.5, 0.75, 0.5, 0.75, 0.5, 0.875, 0.5, 0.5625, 0.25, 0.625, 0.25, 0.625, 0.25, 0.5625, 0.25, 0.5625, 0.5, 0.5625, 0.375, 0.5625, 0.375, 0.5625, 0.5, 0.5625, 0.375, 0.5625, 0.25, 0.5625, 0.25, 0.5625, 0.375, 0.625, 0.5, 0.5625, 0.5, 0.5625, 0.5, 0.625, 0.5, 0.75, 0.5, 0.625, 0.5, 0.625, 0.5, 0.75, 0.5, 0.5625, 0.25, 0.625, 0.25, 0.625, 0.25, 0.5929, 0.25, 0.5625, 0.25, 0.5625, 0.5, 0.5625, 0.375, 0.5625, 0.375, 0.5625, 0.5, 0.5625, 0.375, 0.5625, 0.25, 0.5625, 0.25, 0.5625, 0.375, 0.75, 0.5, 0.625, 0.5, 0.625, 0.5, 0.75, 0.5, 0.875, 0.5, 0.75, 0.5, 0.75, 0.5, 0.875, 0.5, 0.625, 0.5, 0.5625, 0.5, 0.5625, 0.5, 0.5939, 0.5, 0.625, 0.5, 0.625, 0.5, 0.5625, 0.5, 0.5625, 0.5, 0.625, 0.5, 0.875, 0.5, 0.75, 0.5, 0.75, 0.5, 0.875, 0.5, 0.75, 0.5, 0.625, 0.5, 0.625, 0.5, 0.75, 0.5, 0.5625, 0.375, 0.5625, 0.25, 0.5625, 0.25, 0.5625, 0.375, 0.5625, 0.5, 0.5625, 0.375, 0.5625, 0.375, 0.5625, 0.5, 0.5625, 0.25, 0.625, 0.25, 0.625, 0.25, 0.5625, 0.25, 0.6549, 0.625, 0.7157, 0.5974, 0.7157, 0.5974, 0.6549, 0.625, 0.625, 0.5, 0.6329, 0.625, 0.625, 0.625, 0.7157, 0.5974, 0.625, 0.5, 0.75, 0.5, 0.75, 0.5819, 0.796, 0.6026, 0.875, 0.5, 0.875, 0.625, 0.8459, 0.625, 0.6329, 0.625, 0.625, 0.5, 0.7157, 0.5974, 0.6549, 0.625, 0.7157, 0.5974, 0.75, 0.5819, 0.75, 0.5819, 0.7157, 0.5974, 0.75, 0.5819, 0.796, 0.6026, 0.796, 0.6026, 0.75, 0.5819, 0.796, 0.6026, 0.8459, 0.625, 0.8459, 0.625, 0.796, 0.6026, 0.33, 0.7163, 0.25, 0.7214, 0.6549, 0.625, 0.7157, 0.5974, 0.33, 0.7163, 0.7157, 0.5974, 0.3436, 0.6351, 0.3485, 0.5977, 0.3436, 0.6351, 0.7157, 0.5974, 0.75, 0.5819, 0.3453, 0.5305, 0.3485, 0.5977, 0.75, 0.5819, 0.796, 0.6026, 0.25, 0.5259, 0.3453, 0.5305, 0.796, 0.6026, 0.8459, 0.625, 0.5417, 0.125, 0.625, 0.125, 0.625, 0.25, 0.5417, 0.25, 0.5417, 0.4375, 0.625, 0.4375, 0.625, 0.5, 0.5417, 0.5, 0.5417, 0.625, 0.625, 0.625, 0.625, 0.75, 0.5417, 0.75, 0.5417, 0.9375, 0.625, 0.9375, 0.625, 1.0, 0.5417, 1.0, 0.3125, 0.625, 0.375, 0.625, 0.375, 0.75, 0.3125, 0.75, 0.75, 0.625, 0.8125, 0.625, 0.8125, 0.75, 0.75, 0.75, 0.6875, 0.625, 0.75, 0.625, 0.75, 0.75, 0.6875, 0.75, 0.625, 0.625, 0.6875, 0.625, 0.6875, 0.75, 0.625, 0.75, 0.8125, 0.625, 0.875, 0.625, 0.875, 0.75, 0.8125, 0.75, 0.125, 0.625, 0.1875, 0.625, 0.1875, 0.75, 0.125, 0.75, 0.5417, 0.75, 0.625, 0.75, 0.625, 0.8125, 0.5417, 0.8125, 0.5417, 0.8125, 0.625, 0.8125, 0.625, 0.875, 0.5417, 0.875, 0.5417, 0.875, 0.625, 0.875, 0.625, 0.9375, 0.5417, 0.9375, 0.5417, 0.25, 0.625, 0.25, 0.625, 0.3125, 0.5417, 0.3125, 0.5417, 0.3125, 0.625, 0.3125, 0.625, 0.375, 0.5417, 0.375, 0.5417, 0.375, 0.625, 0.375, 0.625, 0.4375, 0.5417, 0.4375, 0.375, 0.375, 0.4583, 0.375, 0.4583, 0.4375, 0.375, 0.4375, 0.4583, 0.375, 0.5417, 0.375, 0.5417, 0.4375, 0.4583, 0.4375, 0.375, 0.3125, 0.4583, 0.3125, 0.4583, 0.375, 0.375, 0.375, 0.4583, 0.3125, 0.5417, 0.3125, 0.5417, 0.375, 0.4583, 0.375, 0.375, 0.25, 0.4583, 0.25, 0.4583, 0.3125, 0.375, 0.3125, 0.4583, 0.25, 0.5417, 0.25, 0.5417, 0.3125, 0.4583, 0.3125, 0.375, 0.875, 0.4583, 0.875, 0.4583, 0.9375, 0.375, 0.9375, 0.4583, 0.875, 0.5417, 0.875, 0.5417, 0.9375, 0.4583, 0.9375, 0.375, 0.8125, 0.4583, 0.8125, 0.4583, 0.875, 0.375, 0.875, 0.4583, 0.8125, 0.5417, 0.8125, 0.5417, 0.875, 0.4583, 0.875, 0.375, 0.75, 0.4583, 0.75, 0.4583, 0.8125, 0.375, 0.8125, 0.4583, 0.75, 0.5417, 0.75, 0.5417, 0.8125, 0.4583, 0.8125, 0.125, 0.625, 0.125, 0.75, 0.125, 0.75, 0.125, 0.625, 0.5417, 0.125, 0.4583, 0.125, 0.4583, 0.125, 0.5417, 0.125, 0.375, 0.625, 0.4583, 0.625, 0.4583, 0.75, 0.375, 0.75, 0.4583, 0.625, 0.5417, 0.625, 0.5417, 0.75, 0.4583, 0.75, 0.375, 0.4375, 0.4583, 0.4375, 0.4583, 0.5, 0.375, 0.5, 0.4583, 0.4375, 0.5417, 0.4375, 0.5417, 0.5, 0.4583, 0.5, 0.375, 0.125, 0.4583, 0.125, 0.4583, 0.25, 0.375, 0.25, 0.4583, 0.125, 0.5417, 0.125, 0.5417, 0.25, 0.4583, 0.25, 0.75, 0.625, 0.75, 0.75, 0.75, 0.75, 0.75, 0.625, 0.875, 0.5, 0.875, 0.5, 0.8125, 0.5, 0.8125, 0.5, 0.875, 0.625, 0.875, 0.625, 0.875, 0.5, 0.875, 0.5, 0.8125, 0.75, 0.8125, 0.75, 0.875, 0.75, 0.875, 0.75, 0.8125, 0.625, 0.8125, 0.625, 0.8125, 0.75, 0.8125, 0.75, 0.8125, 0.75, 0.8125, 0.625, 0.8125, 0.625, 0.8125, 0.75, 0.6875, 0.5, 0.6875, 0.5, 0.625, 0.5, 0.625, 0.5, 0.6875, 0.625, 0.6875, 0.625, 0.6875, 0.5, 0.6875, 0.5, 0.625, 0.75, 0.625, 0.75, 0.6875, 0.75, 0.6875, 0.75, 0.625, 0.625, 0.625, 0.625, 0.625, 0.75, 0.625, 0.75, 0.8125, 0.5, 0.8125, 0.625, 0.8125, 0.625, 0.8125, 0.5, 0.75, 0.5, 0.75, 0.5, 0.6875, 0.5, 0.6875, 0.5, 0.75, 0.625, 0.75, 0.625, 0.75, 0.5, 0.75, 0.5, 0.6875, 0.75, 0.6875, 0.75, 0.75, 0.75, 0.75, 0.75, 0.6875, 0.625, 0.6875, 0.625, 0.6875, 0.75, 0.6875, 0.75, 0.6875, 0.625, 0.6875, 0.75, 0.6875, 0.75, 0.6875, 0.625, 0.8125, 0.5, 0.8125, 0.5, 0.75, 0.5, 0.75, 0.5, 0.8125, 0.625, 0.8125, 0.625, 0.8125, 0.5, 0.8125, 0.5, 0.75, 0.75, 0.75, 0.75, 0.8125, 0.75, 0.8125, 0.75, 0.75, 0.625, 0.75, 0.625, 0.75, 0.75, 0.75, 0.75, 0.6875, 0.5, 0.6875, 0.625, 0.6875, 0.625, 0.6875, 0.5, 0.8125, 0.625, 0.8125, 0.75, 0.8125, 0.75, 0.8125, 0.625, 0.75, 0.5, 0.75, 0.625, 0.75, 0.625, 0.75, 0.5, 0.6875, 0.75, 0.6875, 0.625, 0.6875, 0.625, 0.6875, 0.75, 0.8125, 0.625, 0.8125, 0.5, 0.8125, 0.5, 0.8125, 0.625, 0.625, 0.625, 0.625, 0.5, 0.625, 0.5, 0.625, 0.625, 0.8125, 0.625, 0.8125, 0.75, 0.8125, 0.75, 0.8125, 0.625, 0.6875, 0.625, 0.6875, 0.5, 0.6875, 0.5, 0.6875, 0.625, 0.6875, 0.625, 0.6875, 0.75, 0.6875, 0.75, 0.6875, 0.625, 0.8125, 0.5, 0.8125, 0.625, 0.8125, 0.625, 0.8125, 0.5, 0.8125, 0.75, 0.8125, 0.625, 0.8125, 0.625, 0.8125, 0.75, 0.75, 0.625, 0.75, 0.75, 0.75, 0.75, 0.75, 0.625, 0.875, 0.5, 0.875, 0.625, 0.875, 0.625, 0.875, 0.5, 0.8125, 0.75, 0.8125, 0.625, 0.8125, 0.625, 0.8125, 0.75, 0.875, 0.625, 0.875, 0.75, 0.875, 0.75, 0.875, 0.625, 0.875, 0.625, 0.875, 0.75, 0.875, 0.75, 0.875, 0.625, 0.8125, 0.625, 0.8125, 0.5, 0.8125, 0.5, 0.8125, 0.625, 0.8125, 0.5, 0.875, 0.5, 0.875, 0.5, 0.8125, 0.5, 0.8125, 0.5, 0.875, 0.5, 0.875, 0.5, 0.8125, 0.5, 0.8125, 0.5, 0.875, 0.5, 0.875, 0.5, 0.8125, 0.5, 0.75, 0.75, 0.75, 0.625, 0.75, 0.625, 0.75, 0.75, 0.8125, 0.5, 0.8125, 0.625, 0.8125, 0.625, 0.8125, 0.5, 0.75, 0.625, 0.75, 0.5, 0.75, 0.5, 0.75, 0.625, 0.75, 0.625, 0.75, 0.5, 0.75, 0.5, 0.75, 0.625, 0.8125, 0.625, 0.8125, 0.75, 0.8125, 0.75, 0.8125, 0.625, 0.8125, 0.75, 0.75, 0.75, 0.75, 0.75, 0.8125, 0.75, 0.8125, 0.75, 0.75, 0.75, 0.75, 0.75, 0.8125, 0.75, 0.8125, 0.75, 0.75, 0.75, 0.75, 0.75, 0.8125, 0.75, 0.6875, 0.625, 0.6875, 0.5, 0.6875, 0.5, 0.6875, 0.625, 0.75, 0.625, 0.75, 0.75, 0.75, 0.75, 0.75, 0.625, 0.6875, 0.625, 0.6875, 0.5, 0.6875, 0.5, 0.6875, 0.625, 0.6875, 0.5, 0.75, 0.5, 0.75, 0.5, 0.6875, 0.5, 0.6875, 0.5, 0.75, 0.5, 0.75, 0.5, 0.6875, 0.5, 0.6875, 0.5, 0.75, 0.5, 0.75, 0.5, 0.6875, 0.5, 0.6875, 0.75, 0.6875, 0.625, 0.6875, 0.625, 0.6875, 0.75, 0.6875, 0.75, 0.6875, 0.625, 0.6875, 0.625, 0.6875, 0.75, 0.625, 0.625, 0.625, 0.5, 0.625, 0.5, 0.625, 0.625, 0.6875, 0.625, 0.6875, 0.75, 0.6875, 0.75, 0.6875, 0.625, 0.625, 0.625, 0.625, 0.5, 0.625, 0.5, 0.625, 0.625, 0.625, 0.5, 0.6875, 0.5, 0.6875, 0.5, 0.625, 0.5, 0.625, 0.5, 0.6875, 0.5, 0.6875, 0.5, 0.625, 0.5, 0.625, 0.5, 0.6875, 0.5, 0.6875, 0.5, 0.625, 0.5, 0.625, 0.75, 0.625, 0.625, 0.625, 0.625, 0.625, 0.75, 0.625, 0.75, 0.625, 0.625, 0.625, 0.625, 0.625, 0.75, 0.6875, 0.75, 0.625, 0.75, 0.625, 0.75, 0.6875, 0.75, 0.6875, 0.75, 0.625, 0.75, 0.625, 0.75, 0.6875, 0.75, 0.6875, 0.5, 0.6875, 0.625, 0.6875, 0.625, 0.6875, 0.5, 0.6875, 0.5, 0.6875, 0.625, 0.6875, 0.625, 0.6875, 0.5, 0.75, 0.75, 0.6875, 0.75, 0.6875, 0.75, 0.75, 0.75, 0.75, 0.75, 0.6875, 0.75, 0.6875, 0.75, 0.75, 0.75, 0.75, 0.5, 0.75, 0.625, 0.75, 0.625, 0.75, 0.5, 0.75, 0.5, 0.75, 0.625, 0.75, 0.625, 0.75, 0.5, 0.75, 0.5, 0.8125, 0.5, 0.8125, 0.5, 0.75, 0.5, 0.75, 0.5, 0.8125, 0.5, 0.8125, 0.5, 0.75, 0.5, 0.75, 0.75, 0.75, 0.625, 0.75, 0.625, 0.75, 0.75, 0.75, 0.75, 0.75, 0.625, 0.75, 0.625, 0.75, 0.75, 0.875, 0.75, 0.8125, 0.75, 0.8125, 0.75, 0.875, 0.75, 0.875, 0.75, 0.8125, 0.75, 0.8125, 0.75, 0.875, 0.75, 0.875, 0.5, 0.875, 0.625, 0.875, 0.625, 0.875, 0.5, 0.875, 0.5, 0.875, 0.625, 0.875, 0.625, 0.875, 0.5, 0.625, 0.75, 0.625, 0.625, 0.625, 0.625, 0.625, 0.75, 0.4583, 0.125, 0.375, 0.125, 0.375, 0.125, 0.4583, 0.125, 0.875, 0.625, 0.875, 0.75, 0.875, 0.75, 0.875, 0.625, 0.75, 0.625, 0.75, 0.5, 0.75, 0.5, 0.75, 0.625, 0.75, 0.75, 0.6875, 0.75, 0.6875, 0.75, 0.75, 0.75, 0.6875, 0.75, 0.625, 0.75, 0.625, 0.75, 0.6875, 0.75, 0.75, 0.5, 0.75, 0.5, 0.75, 0.625, 0.75, 0.625, 0.8125, 0.75, 0.8125, 0.75, 0.8125, 0.625, 0.8125, 0.625, 0.6875, 0.5, 0.6875, 0.5, 0.6875, 0.625, 0.6875, 0.625, 0.75, 0.75, 0.75, 0.75, 0.75, 0.625, 0.75, 0.625, 0.75, 0.5, 0.8125, 0.5, 0.8125, 0.5, 0.75, 0.5, 0.625, 0.5, 0.625, 0.5, 0.625, 0.625, 0.625, 0.625, 0.6875, 0.75, 0.6875, 0.75, 0.6875, 0.625, 0.6875, 0.625, 0.875, 0.75, 0.8125, 0.75, 0.8125, 0.75, 0.875, 0.75, 0.8125, 0.5, 0.8125, 0.5, 0.8125, 0.625, 0.8125, 0.625, 0.875, 0.75, 0.875, 0.75, 0.875, 0.625, 0.875, 0.625, 0.4583, 0.125, 0.375, 0.125, 0.375, 0.125, 0.4583, 0.125, 0.375, 0.9375, 0.4583, 0.9375, 0.4583, 0.9375, 0.375, 0.9375, 0.4583, 0.5, 0.5417, 0.5, 0.5417, 0.625, 0.4583, 0.625, 0.375, 0.5, 0.4583, 0.5, 0.4583, 0.625, 0.375, 0.625, 0.125, 0.5, 0.1875, 0.5, 0.1875, 0.625, 0.125, 0.625, 0.8125, 0.5, 0.875, 0.5, 0.875, 0.625, 0.8125, 0.625, 0.625, 0.5, 0.6875, 0.5, 0.6875, 0.625, 0.625, 0.625, 0.6875, 0.5, 0.75, 0.5, 0.75, 0.625, 0.6875, 0.625, 0.75, 0.5, 0.8125, 0.5, 0.8125, 0.625, 0.75, 0.625, 0.3125, 0.5, 0.375, 0.5, 0.375, 0.625, 0.3125, 0.625, 0.5417, 0.5, 0.625, 0.5, 0.625, 0.625, 0.5417, 0.625, 0.5417, 0.0, 0.625, 0.0, 0.625, 0.125, 0.5417, 0.125, 0.125, 0.625, 0.125, 0.75, 0.125, 0.75, 0.125, 0.625, 0.375, 0.9375, 0.4583, 0.9375, 0.4583, 0.9375, 0.375, 0.9375, 0.5417, 0.9375, 0.5417, 1.0, 0.5417, 1.0, 0.5417, 0.9375, 0.5417, 0.125, 0.4583, 0.125, 0.4583, 0.125, 0.5417, 0.125, 0.125, 0.75, 0.1875, 0.75, 0.1875, 0.75, 0.125, 0.75, 0.4583, 0.9375, 0.5417, 0.9375, 0.5417, 0.9375, 0.4583, 0.9375, 0.4583, 0.125, 0.375, 0.125, 0.375, 0.125, 0.4583, 0.125, 0.125, 0.75, 0.1875, 0.75, 0.1875, 0.75, 0.125, 0.75, 0.4583, 0.9375, 0.5417, 0.9375, 0.5417, 0.9375, 0.4583, 0.9375, 0.4583, 0.9375, 0.5417, 0.9375, 0.5417, 0.9375, 0.4583, 0.9375, 0.125, 0.625, 0.125, 0.75, 0.125, 0.75, 0.125, 0.625, 0.125, 0.75, 0.1875, 0.75, 0.1875, 0.75, 0.125, 0.75, 0.5417, 0.0, 0.5417, 0.125, 0.5417, 0.125, 0.5417, 0.0, 0.375, 0.9375, 0.4583, 0.9375, 0.4583, 1.0, 0.375, 1.0, 0.4583, 0.9375, 0.5417, 0.9375, 0.5417, 1.0, 0.4583, 1.0, 0.4583, 0.0, 0.5417, 0.0, 0.5417, 0.125, 0.4583, 0.125, 0.375, 0.0, 0.4583, 0.0, 0.4583, 0.125, 0.375, 0.125, 0.5417, 0.125, 0.4583, 0.125, 0.4583, 0.125, 0.5417, 0.125, 0.375, 0.9375, 0.4583, 0.9375, 0.4583, 0.9375, 0.375, 0.9375, 0.5417, 0.0, 0.5417, 0.125, 0.5417, 0.125, 0.5417, 0.0, 0.5918, 0.5, 0.5939, 0.5, 0.5625, 0.5, 0.5625, 0.5, 0.5944, 0.25, 0.5929, 0.25, 0.625, 0.25, 0.625, 0.25, 0.1875, 0.625, 0.1875, 0.5, 0.875, 0.5, 0.75, 0.5, 0.375, 0.3125, 0.375, 0.375, 0.5944, 0.25, 0.625, 0.25, 0.375, 0.375, 0.375, 0.4375, 0.5625, 0.25, 0.5944, 0.25, 0.3125, 0.5, 0.3125, 0.625, 0.5625, 0.375, 0.5625, 0.25, 0.3125, 0.625, 0.3125, 0.75, 0.5625, 0.5, 0.5625, 0.375, 0.375, 0.8125, 0.375, 0.875, 0.5918, 0.5, 0.5625, 0.5, 0.375, 0.875, 0.375, 0.9375, 0.625, 0.5, 0.5918, 0.5, 0.1875, 0.75, 0.1875, 0.625, 0.75, 0.5, 0.625, 0.5, 0.8125, 0.75, 0.875, 0.75, 0.875, 0.75, 0.8125, 0.75, 0.8125, 0.75, 0.875, 0.75, 0.875, 0.75, 0.8125, 0.75, 0.875, 0.625, 0.875, 0.5, 0.875, 0.5, 0.875, 0.625, 0.875, 0.625, 0.875, 0.5, 0.875, 0.5, 0.875, 0.625, 0.875, 0.5, 0.8125, 0.5, 0.8125, 0.5, 0.875, 0.5, 0.875, 0.5, 0.8125, 0.5, 0.8125, 0.5, 0.875, 0.5, 0.8125, 0.625, 0.8125, 0.75, 0.8125, 0.75, 0.8125, 0.625, 0.8125, 0.625, 0.8125, 0.75, 0.8125, 0.75, 0.8125, 0.625, 0.8125, 0.5, 0.75, 0.5, 0.75, 0.5, 0.8125, 0.5, 0.8125, 0.5, 0.75, 0.5, 0.75, 0.5, 0.8125, 0.5, 0.75, 0.625, 0.75, 0.75, 0.75, 0.75, 0.75, 0.625, 0.75, 0.625, 0.75, 0.75, 0.75, 0.75, 0.75, 0.625, 0.75, 0.75, 0.8125, 0.75, 0.8125, 0.75, 0.75, 0.75, 0.75, 0.75, 0.8125, 0.75, 0.8125, 0.75, 0.75, 0.75, 0.8125, 0.625, 0.8125, 0.5, 0.8125, 0.5, 0.8125, 0.625, 0.8125, 0.625, 0.8125, 0.5, 0.8125, 0.5, 0.8125, 0.625, 0.75, 0.625, 0.75, 0.5, 0.75, 0.5, 0.75, 0.625, 0.75, 0.625, 0.75, 0.5, 0.75, 0.5, 0.75, 0.625, 0.75, 0.5, 0.6875, 0.5, 0.6875, 0.5, 0.75, 0.5, 0.75, 0.5, 0.6875, 0.5, 0.6875, 0.5, 0.75, 0.5, 0.6875, 0.625, 0.6875, 0.75, 0.6875, 0.75, 0.6875, 0.625, 0.6875, 0.625, 0.6875, 0.75, 0.6875, 0.75, 0.6875, 0.625, 0.6875, 0.75, 0.75, 0.75, 0.75, 0.75, 0.6875, 0.75, 0.6875, 0.75, 0.75, 0.75, 0.75, 0.75, 0.6875, 0.75, 0.6875, 0.625, 0.6875, 0.5, 0.6875, 0.5, 0.6875, 0.625, 0.6875, 0.625, 0.6875, 0.5, 0.6875, 0.5, 0.6875, 0.625, 0.6875, 0.5, 0.625, 0.5, 0.625, 0.5, 0.6875, 0.5, 0.6875, 0.5, 0.625, 0.5, 0.625, 0.5, 0.6875, 0.5, 0.625, 0.625, 0.625, 0.75, 0.625, 0.75, 0.625, 0.625, 0.625, 0.625, 0.625, 0.75, 0.625, 0.75, 0.625, 0.625, 0.625, 0.75, 0.6875, 0.75, 0.6875, 0.75, 0.625, 0.75, 0.625, 0.75, 0.6875, 0.75, 0.6875, 0.75, 0.625, 0.75, 0.875, 0.75, 0.875, 0.625, 0.875, 0.625, 0.875, 0.75, 0.875, 0.75, 0.875, 0.625, 0.875, 0.625, 0.875, 0.75, 0.8125, 0.5, 0.8125, 0.625, 0.8125, 0.625, 0.8125, 0.5, 0.8125, 0.5, 0.8125, 0.625, 0.8125, 0.625, 0.8125, 0.5, 0.75, 0.5, 0.75, 0.625, 0.75, 0.625, 0.75, 0.5, 0.75, 0.5, 0.75, 0.625, 0.75, 0.625, 0.75, 0.5, 0.8125, 0.75, 0.8125, 0.625, 0.8125, 0.625, 0.8125, 0.75, 0.8125, 0.75, 0.8125, 0.625, 0.8125, 0.625, 0.8125, 0.75, 0.75, 0.75, 0.75, 0.625, 0.75, 0.625, 0.75, 0.75, 0.75, 0.75, 0.75, 0.625, 0.75, 0.625, 0.75, 0.75, 0.6875, 0.5, 0.6875, 0.625, 0.6875, 0.625, 0.6875, 0.5, 0.6875, 0.5, 0.6875, 0.625, 0.6875, 0.625, 0.6875, 0.5, 0.6875, 0.75, 0.6875, 0.625, 0.6875, 0.625, 0.6875, 0.75, 0.6875, 0.75, 0.6875, 0.625, 0.6875, 0.625, 0.6875, 0.75, 0.625, 0.5, 0.625, 0.625, 0.625, 0.625, 0.625, 0.5, 0.625, 0.5, 0.625, 0.625, 0.625, 0.625, 0.625, 0.5, 0.125, 0.625, 0.125, 0.75, 0.125, 0.75, 0.125, 0.625, 0.125, 0.75, 0.1875, 0.75, 0.1875, 0.75, 0.125, 0.75, 0.4583, 0.9375, 0.375, 0.9375, 0.375, 0.9375, 0.4583, 0.9375, 0.5417, 0.9375, 0.4583, 0.9375, 0.4583, 0.9375, 0.5417, 0.9375, 0.5417, 0.9375, 0.5417, 1.0, 0.5417, 1.0, 0.5417, 0.9375, 0.5417, 0.0, 0.5417, 0.125, 0.5417, 0.125, 0.5417, 0.0, 0.5417, 0.125, 0.4583, 0.125, 0.4583, 0.125, 0.5417, 0.125, 0.4583, 0.125, 0.375, 0.125, 0.375, 0.125, 0.4583, 0.125, 0.125, 0.625, 0.125, 0.75, 0.125, 0.75, 0.125, 0.625, 0.125, 0.75, 0.1875, 0.75, 0.1875, 0.75, 0.125, 0.75, 0.4583, 0.9375, 0.375, 0.9375, 0.375, 0.9375, 0.4583, 0.9375, 0.5417, 0.9375, 0.4583, 0.9375, 0.4583, 0.9375, 0.5417, 0.9375, 0.5417, 0.125, 0.4583, 0.125, 0.4583, 0.125, 0.5417, 0.125, 0.4583, 0.125, 0.375, 0.125, 0.375, 0.125, 0.4583, 0.125, 0.8125, 0.625, 0.8125, 0.5, 0.8125, 0.5, 0.8125, 0.625, 0.5417, 0.0, 0.5417, 0.125, 0.5417, 0.125, 0.5417, 0.0, 0.5417, 0.9375, 0.5417, 1.0, 0.5417, 1.0, 0.5417, 0.9375, 0.5417, 0.9375, 0.5417, 0.9375, 0.5417, 1.0, 0.5417, 1.0, 0.5417, 0.0, 0.5417, 0.125, 0.5417, 0.125, 0.5417, 1.0, 0.5417, 0.9375, 0.5417, 0.0, 0.5417, 1.0, 0.5417, 0.9375, 0.375, 0.5, 0.375, 0.6004, 0.4688, 0.6038, 0.4643, 0.5, 0.5286, 0.375, 0.5356, 0.5, 0.625, 0.5, 0.625, 0.375, 0.375, 0.75, 0.375, 0.875, 0.4847, 0.875, 0.4828, 0.75, 0.625, 0.6489, 0.625, 0.75, 0.75, 0.75, 0.75, 0.6442, 0.375, 0.375, 0.375, 0.5, 0.4643, 0.5, 0.4713, 0.375, 0.625, 0.6489, 0.625, 0.601, 0.5307, 0.604, 0.5314, 0.648, 0.375, 0.6497, 0.375, 0.75, 0.4828, 0.75, 0.4736, 0.6482, 0.625, 0.5, 0.625, 0.601, 0.75, 0.6057, 0.75, 0.5, 0.5314, 0.648, 0.5412, 0.75, 0.625, 0.75, 0.625, 0.6489, 0.5412, 0.75, 0.5289, 0.875, 0.625, 0.875, 0.625, 0.75, 0.375, 0.6004, 0.375, 0.6497, 0.4736, 0.6482, 0.4688, 0.6038, 0.625, 0.601, 0.625, 0.6489, 0.75, 0.6442, 0.75, 0.6057, 0.4643, 0.5, 0.5356, 0.5, 0.5286, 0.375, 0.4713, 0.375, 0.5412, 0.75, 0.4828, 0.75, 0.4847, 0.875, 0.5289, 0.875, 0.4736, 0.6482, 0.5314, 0.648, 0.5307, 0.604, 0.4688, 0.6038, 0.5356, 0.5, 0.4643, 0.5, 0.4688, 0.6038, 0.5307, 0.604, 0.5314, 0.648, 0.4736, 0.6482, 0.4828, 0.75, 0.5412, 0.75, 0.5356, 0.5, 0.5307, 0.604, 0.625, 0.601, 0.625, 0.5, 0.3453, 0.5305, 0.375, 0.5, 0.25, 0.5, 0.25, 0.5259, 0.25, 0.7214, 0.25, 0.75, 0.375, 0.75, 0.33, 0.7163, 0.3436, 0.6351, 0.375, 0.6497, 0.375, 0.6004, 0.3485, 0.5977, 0.33, 0.7163, 0.375, 0.75, 0.375, 0.6497, 0.3436, 0.6351, 0.3485, 0.5977, 0.375, 0.6004, 0.375, 0.5, 0.3453, 0.5305, 0.5625, 0.125, 0.5625, 0.25, 0.625, 0.25, 0.625, 0.125, 0.375, 0.5, 0.375, 0.625, 0.4375, 0.625, 0.4375, 0.5, 0.5, 0.5, 0.5, 0.625, 0.5625, 0.625, 0.5625, 0.5, 0.375, 0.375, 0.375, 0.5, 0.4375, 0.5, 0.4375, 0.375, 0.4375, 0.5, 0.4375, 0.625, 0.5, 0.625, 0.5, 0.5, 0.375, 0.5, 0.375, 0.5, 0.375, 0.625, 0.375, 0.625, 0.5625, 0.5, 0.5625, 0.625, 0.625, 0.625, 0.625, 0.5, 0.4375, 0.375, 0.4375, 0.5, 0.5, 0.5, 0.5, 0.375, 0.5, 0.375, 0.5, 0.5, 0.5625, 0.5, 0.5625, 0.375, 0.375, 0.125, 0.375, 0.25, 0.4375, 0.25, 0.4375, 0.125, 0.4375, 0.125, 0.4375, 0.25, 0.5, 0.25, 0.5, 0.125, 0.5, 0.125, 0.5, 0.25, 0.5625, 0.25, 0.5625, 0.125, 0.25, 0.5, 0.25, 0.625, 0.375, 0.625, 0.375, 0.5, 0.375, 0.125, 0.375, 0.125, 0.375, 0.25, 0.375, 0.25, 0.375, 0.375, 0.375, 0.375, 0.375, 0.5, 0.375, 0.5, 0.375, 0.375, 0.375, 0.375, 0.375, 0.5, 0.375, 0.5, 0.0, 0.0, 0.0, 0.0, 0.0, 0.0, 0.0, 0.0, 0.375, 0.125, 0.375, 0.125, 0.375, 0.25, 0.375, 0.25, 0.375, 0.5, 0.375, 0.5, 0.375, 0.625, 0.375, 0.625, 0.0, 0.0, 0.0, 0.0, 0.0, 0.0, 0.0, 0.0, 0.375, 0.25, 0.375, 0.25, 0.375, 0.375, 0.375, 0.375, 0.375, 0.25, 0.375, 0.25, 0.375, 0.375, 0.375, 0.375, 0.125, 0.5, 0.125, 0.625, 0.25, 0.625, 0.25, 0.5, 0.5, 0.25, 0.5, 0.375, 0.5625, 0.375, 0.5625, 0.25, 0.4375, 0.25, 0.4375, 0.375, 0.5, 0.375, 0.5, 0.25, 0.75, 0.5, 0.75, 0.5819, 0.796, 0.6026, 0.875, 0.5, 0.375, 0.25, 0.375, 0.375, 0.4375, 0.375, 0.4375, 0.25, 0.75, 0.5, 0.75, 0.5, 0.625, 0.5, 0.625, 0.5, 0.625, 0.5, 0.625, 0.5, 0.5625, 0.5, 0.5625, 0.5, 0.5625, 0.375, 0.5625, 0.375, 0.5625, 0.25, 0.5625, 0.25, 0.5625, 0.5, 0.5625, 0.5, 0.5625, 0.375, 0.5625, 0.375, 0.5625, 0.25, 0.5625, 0.25, 0.625, 0.25, 0.625, 0.25, 0.875, 0.5, 0.875, 0.5, 0.75, 0.5, 0.75, 0.5, 0.625, 0.5, 0.625, 0.5, 0.5918, 0.5, 0.5939, 0.5, 0.875, 0.5, 0.875, 0.5, 0.75, 0.5, 0.75, 0.5, 0.75, 0.5, 0.75, 0.5, 0.625, 0.5, 0.625, 0.5, 0.5625, 0.375, 0.5625, 0.375, 0.5625, 0.25, 0.5625, 0.25, 0.5625, 0.5, 0.5625, 0.5, 0.5625, 0.375, 0.5625, 0.375, 0.5625, 0.25, 0.5625, 0.25, 0.5944, 0.25, 0.5929, 0.25, 0.5625, 0.25, 0.5625, 0.25, 0.625, 0.25, 0.625, 0.25, 0.5625, 0.5, 0.5625, 0.5, 0.5625, 0.375, 0.5625, 0.375, 0.5625, 0.375, 0.5625, 0.375, 0.5625, 0.25, 0.5625, 0.25, 0.75, 0.5, 0.75, 0.5, 0.625, 0.5, 0.625, 0.5, 0.875, 0.5, 0.875, 0.5, 0.75, 0.5, 0.75, 0.5, 0.625, 0.5, 0.625, 0.5, 0.5625, 0.5, 0.5625, 0.5, 0.875, 0.5, 0.875, 0.5, 0.75, 0.5, 0.75, 0.5, 0.5625, 0.25, 0.5625, 0.25, 0.625, 0.25, 0.625, 0.25, 0.5625, 0.5, 0.5625, 0.5, 0.5625, 0.375, 0.5625, 0.375, 0.5625, 0.375, 0.5625, 0.375, 0.5625, 0.25, 0.5625, 0.25, 0.625, 0.5, 0.625, 0.5, 0.5625, 0.5, 0.5625, 0.5, 0.75, 0.5, 0.75, 0.5, 0.625, 0.5, 0.625, 0.5, 0.5625, 0.25, 0.5625, 0.25, 0.5929, 0.25, 0.625, 0.25, 0.625, 0.25, 0.5625, 0.5, 0.5625, 0.5, 0.5625, 0.375, 0.5625, 0.375, 0.5625, 0.375, 0.5625, 0.375, 0.5625, 0.25, 0.5625, 0.25, 0.75, 0.5, 0.75, 0.5, 0.625, 0.5, 0.625, 0.5, 0.875, 0.5, 0.875, 0.5, 0.75, 0.5, 0.75, 0.5, 0.625, 0.5, 0.625, 0.5, 0.5939, 0.5, 0.5625, 0.5, 0.5625, 0.5, 0.625, 0.5, 0.625, 0.5, 0.5625, 0.5, 0.5625, 0.5, 0.875, 0.5, 0.875, 0.5, 0.75, 0.5, 0.75, 0.5, 0.75, 0.5, 0.75, 0.5, 0.625, 0.5, 0.625, 0.5, 0.5625, 0.375, 0.5625, 0.375, 0.5625, 0.25, 0.5625, 0.25, 0.5625, 0.5, 0.5625, 0.5, 0.5625, 0.375, 0.5625, 0.375, 0.5625, 0.25, 0.5625, 0.25, 0.625, 0.25, 0.625, 0.25, 0.6549, 0.625, 0.6549, 0.625, 0.7157, 0.5974, 0.7157, 0.5974, 0.625, 0.5, 0.625, 0.625, 0.6329, 0.625, 0.7157, 0.5974, 0.75, 0.5819, 0.75, 0.5, 0.625, 0.5, 0.796, 0.6026, 0.8459, 0.625, 0.875, 0.625, 0.875, 0.5, 0.6329, 0.625, 0.6549, 0.625, 0.7157, 0.5974, 0.625, 0.5, 0.7157, 0.5974, 0.7157, 0.5974, 0.75, 0.5819, 0.75, 0.5819, 0.75, 0.5819, 0.75, 0.5819, 0.796, 0.6026, 0.796, 0.6026, 0.796, 0.6026, 0.796, 0.6026, 0.8459, 0.625, 0.8459, 0.625, 0.33, 0.7163, 0.7157, 0.5974, 0.6549, 0.625, 0.25, 0.7214, 0.33, 0.7163, 0.3436, 0.6351, 0.7157, 0.5974, 0.3485, 0.5977, 0.75, 0.5819, 0.7157, 0.5974, 0.3436, 0.6351, 0.3453, 0.5305, 0.796, 0.6026, 0.75, 0.5819, 0.3485, 0.5977, 0.25, 0.5259, 0.8459, 0.625, 0.796, 0.6026, 0.3453, 0.5305, 0.5417, 0.125, 0.5417, 0.25, 0.625, 0.25, 0.625, 0.125, 0.5417, 0.4375, 0.5417, 0.5, 0.625, 0.5, 0.625, 0.4375, 0.5417, 0.625, 0.5417, 0.75, 0.625, 0.75, 0.625, 0.625, 0.5417, 0.9375, 0.5417, 1.0, 0.625, 1.0, 0.625, 0.9375, 0.3125, 0.625, 0.3125, 0.75, 0.375, 0.75, 0.375, 0.625, 0.75, 0.625, 0.75, 0.75, 0.8125, 0.75, 0.8125, 0.625, 0.6875, 0.625, 0.6875, 0.75, 0.75, 0.75, 0.75, 0.625, 0.625, 0.625, 0.625, 0.75, 0.6875, 0.75, 0.6875, 0.625, 0.8125, 0.625, 0.8125, 0.75, 0.875, 0.75, 0.875, 0.625, 0.125, 0.625, 0.125, 0.75, 0.1875, 0.75, 0.1875, 0.625, 0.5417, 0.75, 0.5417, 0.8125, 0.625, 0.8125, 0.625, 0.75, 0.5417, 0.8125, 0.5417, 0.875, 0.625, 0.875, 0.625, 0.8125, 0.5417, 0.875, 0.5417, 0.9375, 0.625, 0.9375, 0.625, 0.875, 0.5417, 0.25, 0.5417, 0.3125, 0.625, 0.3125, 0.625, 0.25, 0.5417, 0.3125, 0.5417, 0.375, 0.625, 0.375, 0.625, 0.3125, 0.5417, 0.375, 0.5417, 0.4375, 0.625, 0.4375, 0.625, 0.375, 0.375, 0.375, 0.375, 0.4375, 0.4583, 0.4375, 0.4583, 0.375, 0.4583, 0.375, 0.4583, 0.4375, 0.5417, 0.4375, 0.5417, 0.375, 0.375, 0.3125, 0.375, 0.375, 0.4583, 0.375, 0.4583, 0.3125, 0.4583, 0.3125, 0.4583, 0.375, 0.5417, 0.375, 0.5417, 0.3125, 0.375, 0.25, 0.375, 0.3125, 0.4583, 0.3125, 0.4583, 0.25, 0.4583, 0.25, 0.4583, 0.3125, 0.5417, 0.3125, 0.5417, 0.25, 0.375, 0.875, 0.375, 0.9375, 0.4583, 0.9375, 0.4583, 0.875, 0.4583, 0.875, 0.4583, 0.9375, 0.5417, 0.9375, 0.5417, 0.875, 0.375, 0.8125, 0.375, 0.875, 0.4583, 0.875, 0.4583, 0.8125, 0.4583, 0.8125, 0.4583, 0.875, 0.5417, 0.875, 0.5417, 0.8125, 0.375, 0.75, 0.375, 0.8125, 0.4583, 0.8125, 0.4583, 0.75, 0.4583, 0.75, 0.4583, 0.8125, 0.5417, 0.8125, 0.5417, 0.75, 0.125, 0.625, 0.125, 0.625, 0.125, 0.75, 0.125, 0.75, 0.5417, 0.125, 0.5417, 0.125, 0.4583, 0.125, 0.4583, 0.125, 0.375, 0.625, 0.375, 0.75, 0.4583, 0.75, 0.4583, 0.625, 0.4583, 0.625, 0.4583, 0.75, 0.5417, 0.75, 0.5417, 0.625, 0.375, 0.4375, 0.375, 0.5, 0.4583, 0.5, 0.4583, 0.4375, 0.4583, 0.4375, 0.4583, 0.5, 0.5417, 0.5, 0.5417, 0.4375, 0.375, 0.125, 0.375, 0.25, 0.4583, 0.25, 0.4583, 0.125, 0.4583, 0.125, 0.4583, 0.25, 0.5417, 0.25, 0.5417, 0.125, 0.75, 0.625, 0.75, 0.625, 0.75, 0.75, 0.75, 0.75, 0.875, 0.5, 0.8125, 0.5, 0.8125, 0.5, 0.875, 0.5, 0.875, 0.625, 0.875, 0.5, 0.875, 0.5, 0.875, 0.625, 0.8125, 0.75, 0.875, 0.75, 0.875, 0.75, 0.8125, 0.75, 0.8125, 0.625, 0.8125, 0.75, 0.8125, 0.75, 0.8125, 0.625, 0.8125, 0.75, 0.8125, 0.75, 0.8125, 0.625, 0.8125, 0.625, 0.6875, 0.5, 0.625, 0.5, 0.625, 0.5, 0.6875, 0.5, 0.6875, 0.625, 0.6875, 0.5, 0.6875, 0.5, 0.6875, 0.625, 0.625, 0.75, 0.6875, 0.75, 0.6875, 0.75, 0.625, 0.75, 0.625, 0.625, 0.625, 0.75, 0.625, 0.75, 0.625, 0.625, 0.8125, 0.5, 0.8125, 0.5, 0.8125, 0.625, 0.8125, 0.625, 0.75, 0.5, 0.6875, 0.5, 0.6875, 0.5, 0.75, 0.5, 0.75, 0.625, 0.75, 0.5, 0.75, 0.5, 0.75, 0.625, 0.6875, 0.75, 0.75, 0.75, 0.75, 0.75, 0.6875, 0.75, 0.6875, 0.625, 0.6875, 0.75, 0.6875, 0.75, 0.6875, 0.625, 0.6875, 0.625, 0.6875, 0.625, 0.6875, 0.75, 0.6875, 0.75, 0.8125, 0.5, 0.75, 0.5, 0.75, 0.5, 0.8125, 0.5, 0.8125, 0.625, 0.8125, 0.5, 0.8125, 0.5, 0.8125, 0.625, 0.75, 0.75, 0.8125, 0.75, 0.8125, 0.75, 0.75, 0.75, 0.75, 0.625, 0.75, 0.75, 0.75, 0.75, 0.75, 0.625, 0.6875, 0.5, 0.6875, 0.5, 0.6875, 0.625, 0.6875, 0.625, 0.8125, 0.625, 0.8125, 0.625, 0.8125, 0.75, 0.8125, 0.75, 0.75, 0.5, 0.75, 0.5, 0.75, 0.625, 0.75, 0.625, 0.6875, 0.75, 0.6875, 0.75, 0.6875, 0.625, 0.6875, 0.625, 0.8125, 0.625, 0.8125, 0.625, 0.8125, 0.5, 0.8125, 0.5, 0.625, 0.625, 0.625, 0.625, 0.625, 0.5, 0.625, 0.5, 0.8125, 0.625, 0.8125, 0.625, 0.8125, 0.75, 0.8125, 0.75, 0.6875, 0.625, 0.6875, 0.625, 0.6875, 0.5, 0.6875, 0.5, 0.6875, 0.625, 0.6875, 0.625, 0.6875, 0.75, 0.6875, 0.75, 0.8125, 0.5, 0.8125, 0.5, 0.8125, 0.625, 0.8125, 0.625, 0.8125, 0.75, 0.8125, 0.75, 0.8125, 0.625, 0.8125, 0.625, 0.75, 0.625, 0.75, 0.625, 0.75, 0.75, 0.75, 0.75, 0.875, 0.5, 0.875, 0.5, 0.875, 0.625, 0.875, 0.625, 0.8125, 0.75, 0.8125, 0.75, 0.8125, 0.625, 0.8125, 0.625, 0.875, 0.625, 0.875, 0.625, 0.875, 0.75, 0.875, 0.75, 0.875, 0.625, 0.875, 0.625, 0.875, 0.75, 0.875, 0.75, 0.8125, 0.625, 0.8125, 0.625, 0.8125, 0.5, 0.8125, 0.5, 0.8125, 0.5, 0.8125, 0.5, 0.875, 0.5, 0.875, 0.5, 0.8125, 0.5, 0.8125, 0.5, 0.875, 0.5, 0.875, 0.5, 0.8125, 0.5, 0.8125, 0.5, 0.875, 0.5, 0.875, 0.5, 0.75, 0.75, 0.75, 0.75, 0.75, 0.625, 0.75, 0.625, 0.8125, 0.5, 0.8125, 0.5, 0.8125, 0.625, 0.8125, 0.625, 0.75, 0.625, 0.75, 0.625, 0.75, 0.5, 0.75, 0.5, 0.75, 0.625, 0.75, 0.625, 0.75, 0.5, 0.75, 0.5, 0.8125, 0.625, 0.8125, 0.625, 0.8125, 0.75, 0.8125, 0.75, 0.8125, 0.75, 0.8125, 0.75, 0.75, 0.75, 0.75, 0.75, 0.8125, 0.75, 0.8125, 0.75, 0.75, 0.75, 0.75, 0.75, 0.8125, 0.75, 0.8125, 0.75, 0.75, 0.75, 0.75, 0.75, 0.6875, 0.625, 0.6875, 0.625, 0.6875, 0.5, 0.6875, 0.5, 0.75, 0.625, 0.75, 0.625, 0.75, 0.75, 0.75, 0.75, 0.6875, 0.625, 0.6875, 0.625, 0.6875, 0.5, 0.6875, 0.5, 0.6875, 0.5, 0.6875, 0.5, 0.75, 0.5, 0.75, 0.5, 0.6875, 0.5, 0.6875, 0.5, 0.75, 0.5, 0.75, 0.5, 0.6875, 0.5, 0.6875, 0.5, 0.75, 0.5, 0.75, 0.5, 0.6875, 0.75, 0.6875, 0.75, 0.6875, 0.625, 0.6875, 0.625, 0.6875, 0.75, 0.6875, 0.75, 0.6875, 0.625, 0.6875, 0.625, 0.625, 0.625, 0.625, 0.625, 0.625, 0.5, 0.625, 0.5, 0.6875, 0.625, 0.6875, 0.625, 0.6875, 0.75, 0.6875, 0.75, 0.625, 0.625, 0.625, 0.625, 0.625, 0.5, 0.625, 0.5, 0.625, 0.5, 0.625, 0.5, 0.6875, 0.5, 0.6875, 0.5, 0.625, 0.5, 0.625, 0.5, 0.6875, 0.5, 0.6875, 0.5, 0.625, 0.5, 0.625, 0.5, 0.6875, 0.5, 0.6875, 0.5, 0.625, 0.75, 0.625, 0.75, 0.625, 0.625, 0.625, 0.625, 0.625, 0.75, 0.625, 0.75, 0.625, 0.625, 0.625, 0.625, 0.6875, 0.75, 0.6875, 0.75, 0.625, 0.75, 0.625, 0.75, 0.6875, 0.75, 0.6875, 0.75, 0.625, 0.75, 0.625, 0.75, 0.6875, 0.5, 0.6875, 0.5, 0.6875, 0.625, 0.6875, 0.625, 0.6875, 0.5, 0.6875, 0.5, 0.6875, 0.625, 0.6875, 0.625, 0.75, 0.75, 0.75, 0.75, 0.6875, 0.75, 0.6875, 0.75, 0.75, 0.75, 0.75, 0.75, 0.6875, 0.75, 0.6875, 0.75, 0.75, 0.5, 0.75, 0.5, 0.75, 0.625, 0.75, 0.625, 0.75, 0.5, 0.75, 0.5, 0.75, 0.625, 0.75, 0.625, 0.75, 0.5, 0.75, 0.5, 0.8125, 0.5, 0.8125, 0.5, 0.75, 0.5, 0.75, 0.5, 0.8125, 0.5, 0.8125, 0.5, 0.75, 0.75, 0.75, 0.75, 0.75, 0.625, 0.75, 0.625, 0.75, 0.75, 0.75, 0.75, 0.75, 0.625, 0.75, 0.625, 0.875, 0.75, 0.875, 0.75, 0.8125, 0.75, 0.8125, 0.75, 0.875, 0.75, 0.875, 0.75, 0.8125, 0.75, 0.8125, 0.75, 0.875, 0.5, 0.875, 0.5, 0.875, 0.625, 0.875, 0.625, 0.875, 0.5, 0.875, 0.5, 0.875, 0.625, 0.875, 0.625, 0.625, 0.75, 0.625, 0.75, 0.625, 0.625, 0.625, 0.625, 0.4583, 0.125, 0.4583, 0.125, 0.375, 0.125, 0.375, 0.125, 0.875, 0.625, 0.875, 0.625, 0.875, 0.75, 0.875, 0.75, 0.75, 0.625, 0.75, 0.625, 0.75, 0.5, 0.75, 0.5, 0.75, 0.75, 0.75, 0.75, 0.6875, 0.75, 0.6875, 0.75, 0.6875, 0.75, 0.6875, 0.75, 0.625, 0.75, 0.625, 0.75, 0.75, 0.5, 0.75, 0.625, 0.75, 0.625, 0.75, 0.5, 0.8125, 0.75, 0.8125, 0.625, 0.8125, 0.625, 0.8125, 0.75, 0.6875, 0.5, 0.6875, 0.625, 0.6875, 0.625, 0.6875, 0.5, 0.75, 0.75, 0.75, 0.625, 0.75, 0.625, 0.75, 0.75, 0.75, 0.5, 0.75, 0.5, 0.8125, 0.5, 0.8125, 0.5, 0.625, 0.5, 0.625, 0.625, 0.625, 0.625, 0.625, 0.5, 0.6875, 0.75, 0.6875, 0.625, 0.6875, 0.625, 0.6875, 0.75, 0.875, 0.75, 0.875, 0.75, 0.8125, 0.75, 0.8125, 0.75, 0.8125, 0.5, 0.8125, 0.625, 0.8125, 0.625, 0.8125, 0.5, 0.875, 0.75, 0.875, 0.625, 0.875, 0.625, 0.875, 0.75, 0.4583, 0.125, 0.4583, 0.125, 0.375, 0.125, 0.375, 0.125, 0.375, 0.9375, 0.375, 0.9375, 0.4583, 0.9375, 0.4583, 0.9375, 0.4583, 0.5, 0.4583, 0.625, 0.5417, 0.625, 0.5417, 0.5, 0.375, 0.5, 0.375, 0.625, 0.4583, 0.625, 0.4583, 0.5, 0.125, 0.5, 0.125, 0.625, 0.1875, 0.625, 0.1875, 0.5, 0.8125, 0.5, 0.8125, 0.625, 0.875, 0.625, 0.875, 0.5, 0.625, 0.5, 0.625, 0.625, 0.6875, 0.625, 0.6875, 0.5, 0.6875, 0.5, 0.6875, 0.625, 0.75, 0.625, 0.75, 0.5, 0.75, 0.5, 0.75, 0.625, 0.8125, 0.625, 0.8125, 0.5, 0.3125, 0.5, 0.3125, 0.625, 0.375, 0.625, 0.375, 0.5, 0.5417, 0.5, 0.5417, 0.625, 0.625, 0.625, 0.625, 0.5, 0.5417, 0.0, 0.5417, 0.125, 0.625, 0.125, 0.625, 0.0, 0.125, 0.625, 0.125, 0.625, 0.125, 0.75, 0.125, 0.75, 0.375, 0.9375, 0.375, 0.9375, 0.4583, 0.9375, 0.4583, 0.9375, 0.5417, 0.9375, 0.5417, 0.9375, 0.5417, 1.0, 0.5417, 1.0, 0.5417, 0.125, 0.5417, 0.125, 0.4583, 0.125, 0.4583, 0.125, 0.125, 0.75, 0.125, 0.75, 0.1875, 0.75, 0.1875, 0.75, 0.4583, 0.9375, 0.4583, 0.9375, 0.5417, 0.9375, 0.5417, 0.9375, 0.4583, 0.125, 0.4583, 0.125, 0.375, 0.125, 0.375, 0.125, 0.125, 0.75, 0.125, 0.75, 0.1875, 0.75, 0.1875, 0.75, 0.4583, 0.9375, 0.4583, 0.9375, 0.5417, 0.9375, 0.5417, 0.9375, 0.4583, 0.9375, 0.4583, 0.9375, 0.5417, 0.9375, 0.5417, 0.9375, 0.125, 0.625, 0.125, 0.625, 0.125, 0.75, 0.125, 0.75, 0.125, 0.75, 0.125, 0.75, 0.1875, 0.75, 0.1875, 0.75, 0.5417, 0.0, 0.5417, 0.0, 0.5417, 0.125, 0.5417, 0.125, 0.375, 0.9375, 0.375, 1.0, 0.4583, 1.0, 0.4583, 0.9375, 0.4583, 0.9375, 0.4583, 1.0, 0.5417, 1.0, 0.5417, 0.9375, 0.4583, 0.0, 0.4583, 0.125, 0.5417, 0.125, 0.5417, 0.0, 0.375, 0.0, 0.375, 0.125, 0.4583, 0.125, 0.4583, 0.0, 0.5417, 0.125, 0.5417, 0.125, 0.4583, 0.125, 0.4583, 0.125, 0.375, 0.9375, 0.375, 0.9375, 0.4583, 0.9375, 0.4583, 0.9375, 0.5417, 0.0, 0.5417, 0.0, 0.5417, 0.125, 0.5417, 0.125, 0.5918, 0.5, 0.5625, 0.5, 0.5625, 0.5, 0.5939, 0.5, 0.5944, 0.25, 0.625, 0.25, 0.625, 0.25, 0.5929, 0.25, 0.1875, 0.625, 0.75, 0.5, 0.875, 0.5, 0.1875, 0.5, 0.375, 0.3125, 0.625, 0.25, 0.5944, 0.25, 0.375, 0.375, 0.375, 0.375, 0.5944, 0.25, 0.5625, 0.25, 0.375, 0.4375, 0.3125, 0.5, 0.5625, 0.25, 0.5625, 0.375, 0.3125, 0.625, 0.3125, 0.625, 0.5625, 0.375, 0.5625, 0.5, 0.3125, 0.75, 0.375, 0.8125, 0.5625, 0.5, 0.5918, 0.5, 0.375, 0.875, 0.375, 0.875, 0.5918, 0.5, 0.625, 0.5, 0.375, 0.9375, 0.1875, 0.75, 0.625, 0.5, 0.75, 0.5, 0.1875, 0.625, 0.8125, 0.75, 0.8125, 0.75, 0.875, 0.75, 0.875, 0.75, 0.8125, 0.75, 0.8125, 0.75, 0.875, 0.75, 0.875, 0.75, 0.875, 0.625, 0.875, 0.625, 0.875, 0.5, 0.875, 0.5, 0.875, 0.625, 0.875, 0.625, 0.875, 0.5, 0.875, 0.5, 0.875, 0.5, 0.875, 0.5, 0.8125, 0.5, 0.8125, 0.5, 0.875, 0.5, 0.875, 0.5, 0.8125, 0.5, 0.8125, 0.5, 0.8125, 0.625, 0.8125, 0.625, 0.8125, 0.75, 0.8125, 0.75, 0.8125, 0.625, 0.8125, 0.625, 0.8125, 0.75, 0.8125, 0.75, 0.8125, 0.5, 0.8125, 0.5, 0.75, 0.5, 0.75, 0.5, 0.8125, 0.5, 0.8125, 0.5, 0.75, 0.5, 0.75, 0.5, 0.75, 0.625, 0.75, 0.625, 0.75, 0.75, 0.75, 0.75, 0.75, 0.625, 0.75, 0.625, 0.75, 0.75, 0.75, 0.75, 0.75, 0.75, 0.75, 0.75, 0.8125, 0.75, 0.8125, 0.75, 0.75, 0.75, 0.75, 0.75, 0.8125, 0.75, 0.8125, 0.75, 0.8125, 0.625, 0.8125, 0.625, 0.8125, 0.5, 0.8125, 0.5, 0.8125, 0.625, 0.8125, 0.625, 0.8125, 0.5, 0.8125, 0.5, 0.75, 0.625, 0.75, 0.625, 0.75, 0.5, 0.75, 0.5, 0.75, 0.625, 0.75, 0.625, 0.75, 0.5, 0.75, 0.5, 0.75, 0.5, 0.75, 0.5, 0.6875, 0.5, 0.6875, 0.5, 0.75, 0.5, 0.75, 0.5, 0.6875, 0.5, 0.6875, 0.5, 0.6875, 0.625, 0.6875, 0.625, 0.6875, 0.75, 0.6875, 0.75, 0.6875, 0.625, 0.6875, 0.625, 0.6875, 0.75, 0.6875, 0.75, 0.6875, 0.75, 0.6875, 0.75, 0.75, 0.75, 0.75, 0.75, 0.6875, 0.75, 0.6875, 0.75, 0.75, 0.75, 0.75, 0.75, 0.6875, 0.625, 0.6875, 0.625, 0.6875, 0.5, 0.6875, 0.5, 0.6875, 0.625, 0.6875, 0.625, 0.6875, 0.5, 0.6875, 0.5, 0.6875, 0.5, 0.6875, 0.5, 0.625, 0.5, 0.625, 0.5, 0.6875, 0.5, 0.6875, 0.5, 0.625, 0.5, 0.625, 0.5, 0.625, 0.625, 0.625, 0.625, 0.625, 0.75, 0.625, 0.75, 0.625, 0.625, 0.625, 0.625, 0.625, 0.75, 0.625, 0.75, 0.625, 0.75, 0.625, 0.75, 0.6875, 0.75, 0.6875, 0.75, 0.625, 0.75, 0.625, 0.75, 0.6875, 0.75, 0.6875, 0.75, 0.875, 0.75, 0.875, 0.75, 0.875, 0.625, 0.875, 0.625, 0.875, 0.75, 0.875, 0.75, 0.875, 0.625, 0.875, 0.625, 0.8125, 0.5, 0.8125, 0.5, 0.8125, 0.625, 0.8125, 0.625, 0.8125, 0.5, 0.8125, 0.5, 0.8125, 0.625, 0.8125, 0.625, 0.75, 0.5, 0.75, 0.5, 0.75, 0.625, 0.75, 0.625, 0.75, 0.5, 0.75, 0.5, 0.75, 0.625, 0.75, 0.625, 0.8125, 0.75, 0.8125, 0.75, 0.8125, 0.625, 0.8125, 0.625, 0.8125, 0.75, 0.8125, 0.75, 0.8125, 0.625, 0.8125, 0.625, 0.75, 0.75, 0.75, 0.75, 0.75, 0.625, 0.75, 0.625, 0.75, 0.75, 0.75, 0.75, 0.75, 0.625, 0.75, 0.625, 0.6875, 0.5, 0.6875, 0.5, 0.6875, 0.625, 0.6875, 0.625, 0.6875, 0.5, 0.6875, 0.5, 0.6875, 0.625, 0.6875, 0.625, 0.6875, 0.75, 0.6875, 0.75, 0.6875, 0.625, 0.6875, 0.625, 0.6875, 0.75, 0.6875, 0.75, 0.6875, 0.625, 0.6875, 0.625, 0.625, 0.5, 0.625, 0.5, 0.625, 0.625, 0.625, 0.625, 0.625, 0.5, 0.625, 0.5, 0.625, 0.625, 0.625, 0.625, 0.125, 0.625, 0.125, 0.625, 0.125, 0.75, 0.125, 0.75, 0.125, 0.75, 0.125, 0.75, 0.1875, 0.75, 0.1875, 0.75, 0.4583, 0.9375, 0.4583, 0.9375, 0.375, 0.9375, 0.375, 0.9375, 0.5417, 0.9375, 0.5417, 0.9375, 0.4583, 0.9375, 0.4583, 0.9375, 0.5417, 0.9375, 0.5417, 0.9375, 0.5417, 1.0, 0.5417, 1.0, 0.5417, 0.0, 0.5417, 0.0, 0.5417, 0.125, 0.5417, 0.125, 0.5417, 0.125, 0.5417, 0.125, 0.4583, 0.125, 0.4583, 0.125, 0.4583, 0.125, 0.4583, 0.125, 0.375, 0.125, 0.375, 0.125, 0.125, 0.625, 0.125, 0.625, 0.125, 0.75, 0.125, 0.75, 0.125, 0.75, 0.125, 0.75, 0.1875, 0.75, 0.1875, 0.75, 0.4583, 0.9375, 0.4583, 0.9375, 0.375, 0.9375, 0.375, 0.9375, 0.5417, 0.9375, 0.5417, 0.9375, 0.4583, 0.9375, 0.4583, 0.9375, 0.5417, 0.125, 0.5417, 0.125, 0.4583, 0.125, 0.4583, 0.125, 0.4583, 0.125, 0.4583, 0.125, 0.375, 0.125, 0.375, 0.125, 0.8125, 0.625, 0.8125, 0.625, 0.8125, 0.5, 0.8125, 0.5, 0.5417, 0.0, 0.5417, 0.0, 0.5417, 0.125, 0.5417, 0.125, 0.5417, 0.9375, 0.5417, 0.9375, 0.5417, 1.0, 0.5417, 1.0, 0.5417, 0.9375, 0.5417, 1.0, 0.5417, 1.0, 0.5417, 0.9375, 0.5417, 0.0, 0.5417, 1.0, 0.5417, 0.125, 0.5417, 0.125, 0.5417, 0.9375, 0.5417, 0.9375, 0.5417, 1.0, 0.5417, 0.0])
me_cubo_001.update()
arm_esqueleto = bpy.data.armatures.new('Esqueleto')  # bones are not reproduced

# ---- objects
ob_light = bpy.data.objects.new('Light', light_light)
ob_camera = bpy.data.objects.new('Camera', cam_camera)
ob_cubo_001 = bpy.data.objects.new('Cubo.001', me_cubo_001)
ob_esqueleto = bpy.data.objects.new('Esqueleto', arm_esqueleto)

# ---- transforms, parenting, visibility, modifiers, constraints
ob_light.location = (4.076, 1.005, 5.904)
ob_light.rotation_euler = (0.6503, 0.05522, 1.866)
ob_light.lock_rotations_4d = False
ob_light.empty_display_type = 'ARROWS'
ob_light.color = (0.0, 0.0, 0.0, 0.0)
ob_light.lineart.crease_threshold = 0.0
ob_camera.location = (7.359, -6.926, 4.958)
ob_camera.rotation_euler = (1.109, 0.0, 0.8149)
ob_camera.lock_rotations_4d = False
ob_camera.empty_display_type = 'ARROWS'
ob_camera.color = (0.0, 0.0, 0.0, 0.0)
ob_camera.display_type = 'WIRE'
ob_camera.lineart.crease_threshold = 0.0
ob_cubo_001.parent = ob_esqueleto
ob_cubo_001.location = (0.0, 0.0, 0.0)
_vg = ob_cubo_001.vertex_groups.new(name='Bone')
_vg = ob_cubo_001.vertex_groups.new(name='Bone.001')
_vg = ob_cubo_001.vertex_groups.new(name='Bone.002')
_vg = ob_cubo_001.vertex_groups.new(name='Bone.003.L')
_vg = ob_cubo_001.vertex_groups.new(name='Bone.004.L')
_vg = ob_cubo_001.vertex_groups.new(name='Bone.005.L')
_vg = ob_cubo_001.vertex_groups.new(name='Bone.006.L')
_vg = ob_cubo_001.vertex_groups.new(name='Indice.L')
_vg = ob_cubo_001.vertex_groups.new(name='Indice.L.002')
_vg = ob_cubo_001.vertex_groups.new(name='Indice.L.001')
_vg = ob_cubo_001.vertex_groups.new(name='Indice.L.003')
_vg = ob_cubo_001.vertex_groups.new(name='Indice.L.004')
_vg = ob_cubo_001.vertex_groups.new(name='Indice.L.005')
_vg = ob_cubo_001.vertex_groups.new(name='Indice.L.006')
_vg = ob_cubo_001.vertex_groups.new(name='Indice.L.007')
_vg = ob_cubo_001.vertex_groups.new(name='Indice.L.008')
_vg = ob_cubo_001.vertex_groups.new(name='Indice.L.009')
_vg = ob_cubo_001.vertex_groups.new(name='Indice.L.010')
_vg = ob_cubo_001.vertex_groups.new(name='Indice.L.011')
_vg = ob_cubo_001.vertex_groups.new(name='Indice.L.012')
_vg = ob_cubo_001.vertex_groups.new(name='Indice.L.013')
_vg = ob_cubo_001.vertex_groups.new(name='Indice.L.014')
_vg = ob_cubo_001.vertex_groups.new(name='Bone.007')
_vg = ob_cubo_001.vertex_groups.new(name='Bone.008')
_vg = ob_cubo_001.vertex_groups.new(name='Bone.003.R')
_vg = ob_cubo_001.vertex_groups.new(name='Bone.004.R')
_vg = ob_cubo_001.vertex_groups.new(name='Bone.005.R')
_vg = ob_cubo_001.vertex_groups.new(name='Bone.006.R')
_vg = ob_cubo_001.vertex_groups.new(name='Indice.R')
_vg = ob_cubo_001.vertex_groups.new(name='Indice.R.002')
_vg = ob_cubo_001.vertex_groups.new(name='Indice.R.001')
_vg = ob_cubo_001.vertex_groups.new(name='Indice.R.003')
_vg = ob_cubo_001.vertex_groups.new(name='Indice.R.004')
_vg = ob_cubo_001.vertex_groups.new(name='Indice.R.005')
_vg = ob_cubo_001.vertex_groups.new(name='Indice.R.006')
_vg = ob_cubo_001.vertex_groups.new(name='Indice.R.007')
_vg = ob_cubo_001.vertex_groups.new(name='Indice.R.008')
_vg = ob_cubo_001.vertex_groups.new(name='Indice.R.009')
_vg = ob_cubo_001.vertex_groups.new(name='Indice.R.010')
_vg = ob_cubo_001.vertex_groups.new(name='Indice.R.011')
_vg = ob_cubo_001.vertex_groups.new(name='Indice.R.012')
_vg = ob_cubo_001.vertex_groups.new(name='Indice.R.013')
_vg = ob_cubo_001.vertex_groups.new(name='Indice.R.014')
_vg = ob_cubo_001.vertex_groups.new(name='Costilla.L')
_vg = ob_cubo_001.vertex_groups.new(name='Costilla.R')
ob_esqueleto.location = (0.0, 0.0, 0.0)
ob_esqueleto.show_in_front = True

# ---- collection membership
col_collection.objects.link(ob_light)
col_collection.objects.link(ob_camera)
col_collection.objects.link(ob_cubo_001)
col_collection.objects.link(ob_esqueleto)

# ---- scene / render settings (as saved in the file)
scene.camera = ob_camera
scene.frame_start = 1; scene.frame_end = 250; scene.frame_set(0)
scene.render.engine = 'BLENDER_EEVEE_NEXT'
scene.cycles.sampling_pattern = 'TABULATED_SOBOL'
scene.view_settings.view_transform = 'Filmic'
bpy.context.view_layer.update()
